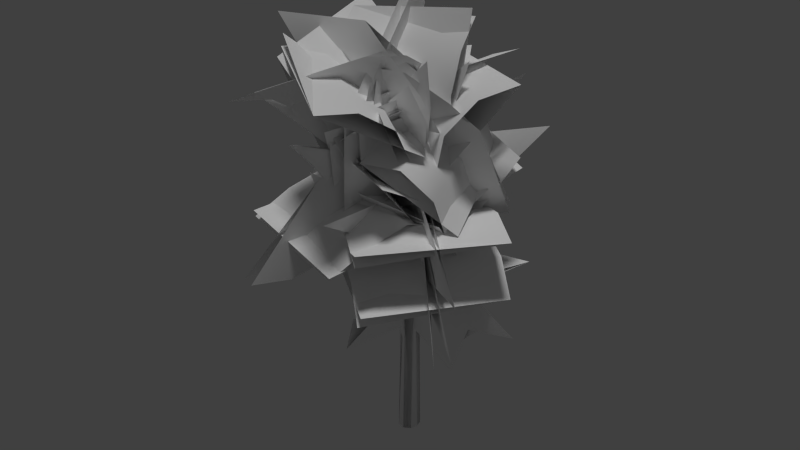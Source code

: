 # Source: ekasia_tumula_01_a.blend  (saved by Blender 2.65.0; exported with 4.5.12 LTS)
import bpy
from mathutils import Matrix  # noqa: F401  (used for matrix-valued properties, if any)

bpy.ops.wm.read_factory_settings(use_empty=True)
scene = bpy.context.scene
scene.name = 'Scene'

# ---- collections
col_collection_1 = bpy.data.collections.new('Collection 1'); scene.collection.children.link(col_collection_1)

# ---- materials (node trees are filled in below, after node groups)
mat_ekasia_tumula_01_branch = bpy.data.materials.new('ekasia_tumula_01_branch')
mat_ekasia_tumula_01_branch.alpha_threshold = 0.0
mat_ekasia_tumula_01_branch.use_transparent_shadow = False
mat_ekasia_tumula_01_branch.diffuse_color = (1.0, 1.0, 1.0, 1.0)
mat_ekasia_tumula_01_branch.specular_color = (0.0, 0.0, 0.0)
mat_ekasia_tumula_01_branch.roughness = 0.5
mat_ekasia_tumula_01_bark = bpy.data.materials.new('ekasia_tumula_01_bark')
mat_ekasia_tumula_01_bark.alpha_threshold = 0.0
mat_ekasia_tumula_01_bark.use_transparent_shadow = False
mat_ekasia_tumula_01_bark.diffuse_color = (1.0, 1.0, 1.0, 1.0)
mat_ekasia_tumula_01_bark.specular_color = (0.0, 0.0, 0.0)
mat_ekasia_tumula_01_bark.roughness = 0.5
mat_ekasia_tumula_01_bark.line_color = (0.0, 0.0, 0.0, 1.0)

# ---- material node trees

# ---- world
world_world = bpy.data.worlds.new('World'); scene.world = world_world
world_world.color = (0.05088, 0.05088, 0.05088)
world_world.use_sun_shadow = False
world_world.sun_shadow_jitter_overblur = 0.0
world_world.cycles.sampling_method = 'MANUAL'
world_world.cycles.sample_map_resolution = 256

# ---- lights
light_hemi = bpy.data.lights.new('Hemi', 'SUN')
light_hemi.transmission_factor = 0.0
light_hemi.angle = 0.1993
light_hemi.energy = 1.0
light_hemi.shadow_buffer_clip_start = 0.5
light_hemi.shadow_soft_size = 0.1
light_hemi.shadow_cascade_max_distance = 1000.0
light_hemi.cycles.use_multiple_importance_sampling = False

# ---- meshes
me_ekasia80 = bpy.data.meshes.new('ekasia80')
me_ekasia80.from_pydata([(0.3655, 0.2973, -0.9999), (0.1942, 0.3506, 4.344), (0.09327, 0.4855, -0.9994), (-0.2259, 0.4055, -0.9964), (-0.268, 0.2113, 4.25), (-0.4287, 0.1635, -0.9928), (-0.4867, 0.09054, -0.9693), (-0.2327, -0.3892, -0.9897), (0.01384, -0.4302, 3.777), (0.0763, -0.475, -0.9913), (0.3622, -0.3135, -0.9948), (0.4218, -0.1752, 4.627), (0.4448, -0.006818, -0.998), (-0.02148, -0.8243, 11.2), (0.1855, -0.9937, 10.98), (0.3988, -0.856, 11.38), (0.1487, -0.6186, 11.28), (0.2115, -1.855, 14.64), (0.1693, 0.1283, 10.75), (-2.057, 2.273, 6.282), (-1.049, 1.103, 5.257), (1.271, -1.848, 9.463), (-4.296, 4.448, 6.197), (-1.984, 2.459, 10.2), (-1.948, -2.4, 7.636), (-1.06, 5.555, 8.642), (2.258, 1.451, 7.456), (-5.118, 1.791, 7.821), (-0.2286, -0.4116, 10.8), (3.017, -2.467, 6.766), (1.746, -1.47, 5.96), (-1.5, 0.585, 9.997), (2.519, -2.479, 10.3), (5.267, -5.148, 6.699), (1.623, 1.937, 8.528), (2.678, -5.898, 8.026), (-1.494, -2.707, 7.831), (5.621, -1.23, 7.77), (-1.265, 1.379, 10.47), (2.392, -1.463, 7.499), (1.378, -1.181, 11.76), (5.872, -4.894, 9.183), (1.543, 1.812, 9.223), (2.286, -5.712, 10.21), (-1.563, -2.674, 8.444), (5.637, -1.357, 10.09), (0.1975, 0.5119, 12.97), (-2.569, -0.8144, 7.499), (-0.6229, -0.5501, 7.406), (-3.636, -1.29, 10.9), (-5.206, -1.042, 5.811), (0.9556, -3.184, 8.517), (-0.9434, 1.697, 9.486), (-3.473, -3.625, 7.945), (-5.369, 1.293, 8.769), (-0.08591, 2.791, 5.976), (0.5167, -3.222, 8.462), (0.4587, -3.066, 6.591), (-0.02737, 0.6682, 9.766), (0.6962, -4.964, 10.66), (2.828, 0.7638, 6.179), (-2.292, -3.07, 11.07), (-2.765, -0.625, 6.188), (3.461, -2.64, 10.49), (0.09369, -3.299, 13.24), (2.233, 0.8121, 12.4), (-0.5728, -3.424, 11.65), (3.52, 2.189, 14.8), (-2.149, 0.2052, 12.17), (2.602, -1.376, 11.82), (-0.3676, 2.058, 15.41), (4.417, 0.5682, 15.02), (2.094, 0.3434, 13.7), (-0.7284, -3.442, 12.56), (0.4779, -1.754, 16.05), (-2.282, -5.587, 14.91), (2.46, -2.218, 12.71), (-3.147, -3.272, 16.27), (-1.811, -0.03886, 13.33), (0.7952, -5.896, 14.92), (-1.239, -2.011, 10.51), (1.63, 2.639, 9.693), (1.417, 1.947, 7.872), (-1.16, -2.898, 8.644), (0.2469, 0.5195, 11.96), (2.756, 5.31, 11.61), (-2.367, 0.6832, 8.482), (4.129, 1.205, 12.01), (2.561, -1.794, 8.101), (-0.808, 4.031, 12.1), (1.161, 1.937, 9.229), (-0.7303, -3.115, 10.58), (-0.8199, -2.983, 8.775), (1.071, 2.069, 7.429), (0.4921, 0.7085, 11.16), (-1.214, -4.95, 13.07), (2.89, -0.8935, 7.996), (-2.888, -1.835, 12.92), (-2.458, 0.5542, 8.267), (2.18, -4.151, 12.08), (-0.3614, -2.386, 15.22), (-1.377, 0.426, 11.98), (1.006, -3.344, 13.84), (-3.125, 4.024, 13.8), (-1.974, -2.132, 12.54), (0.3594, 3.212, 14.94), (2.412, -0.3051, 13.02), (-4.183, 1.157, 13.95), (-0.05584, -1.974, 15.62), (2.226, -0.2678, 10.97), (0.7007, -0.6198, 10.94), (3.607, -0.7845, 13.62), (3.729, 1.243, 10.16), (-0.2807, 0.7068, 14.38), (4.009, -2.269, 10.16), (0.7382, -3.651, 12.48), (2.463, 2.121, 11.37), (-2.409, 0.478, 11.3), (2.111, -1.622, 11.23), (-2.126, 0.03881, 8.683), (2.777, -0.2051, 15.71), (0.5828, 1.974, 10.2), (0.5048, -4.137, 14.2), (-0.4447, -3.243, 9.512), (1.9, 1.058, 14.76), (2.723, -0.44, 14.03), (-2.047, -0.2414, 13.41), (-0.7305, -1.612, 16.79), (-5.375, -1.322, 16.21), (-0.7674, -3.742, 12.14), (-0.5285, 0.8409, 13.58), (-3.002, -3.743, 15.54), (-2.888, 0.8725, 16.9), (-1.46, 0.1488, 7.262), (4.046, -1.556, 6.027), (2.787, -0.893, 3.349), (-2.717, 0.818, 4.586), (1.003, -0.5862, 8.267), (6.507, -2.297, 7.031), (0.4331, 2.91, 4.442), (2.643, -4.197, 8.01), (-0.8828, -2.829, 3.744), (4.673, 1.35, 7.872), (-0.0447, -0.9324, 12.81), (-0.2943, -2.238, 8.01), (0.6785, 0.6628, 12.22), (-2.685, -6.237, 7.788), (-1.065, -3.912, 11.37), (2.754, -1.327, 10.01), (-3.811, -4.587, 9.589), (-2.402, 0.03495, 10.14), (1.233, -5.874, 9.046), (-2.565, -0.1246, 8.332), (1.915, -2.081, 10.66), (-1.519, -0.1131, 12.77), (1.894, -3.953, 14.72), (1.037, 1.979, 9.627), (-0.3351, -4.1, 13.86), (-0.8777, -3.09, 9.058), (1.809, 0.6626, 14.42), (0.0285, -0.6823, 10.85), (-3.182, -0.18, 6.326), (-1.482, -0.1905, 5.706), (1.728, -0.6929, 10.23), (-2.89, -0.8938, 9.843), (-6.39, 0.2732, 5.928), (0.2431, -3.283, 8.357), (-4.92, 2.58, 7.477), (0.2027, 2.333, 8.221), (-4.66, -2.917, 6.536), (0.3594, -3.559, 14.53), (0.2453, 0.8184, 13.98), (0.7588, -3.517, 11.98), (-1.15, 1.647, 18.12), (-2.063, -2.378, 12.73), (2.146, 0.7365, 17.25), (2.563, -0.7607, 12.97), (-2.648, -0.09269, 16.65)], [], [(0, 1, 11), (1, 0, 2), (3, 1, 2), (3, 4, 1), (5, 4, 3), (6, 4, 5), (7, 8, 6), (9, 8, 7), (10, 8, 9), (10, 11, 8), (12, 11, 10), (6, 13, 4), (8, 14, 6), (11, 14, 8), (11, 15, 14), (1, 16, 15), (4, 16, 1), (13, 16, 4), (14, 13, 6), (0, 11, 12), (1, 15, 11), (16, 17, 15), (13, 17, 16), (14, 17, 13), (15, 17, 14), (5, 3, 2, 0, 12, 10, 9, 7, 6), (18, 19, 20), (18, 20, 21), (18, 22, 19), (23, 22, 18), (24, 26, 25), (27, 24, 25), (28, 29, 30), (28, 30, 31), (32, 33, 29), (32, 29, 28), (34, 36, 35), (37, 34, 35), (40, 41, 39), (40, 39, 38), (42, 44, 43), (45, 42, 43), (46, 47, 48), (49, 50, 47), (49, 47, 46), (53, 52, 54), (53, 51, 52), (55, 57, 56), (58, 56, 59), (58, 55, 56), (60, 62, 61), (63, 60, 61), (64, 65, 66), (64, 67, 65), (70, 69, 71), (70, 68, 69), (74, 73, 75), (74, 72, 73), (76, 78, 77), (79, 76, 77), (80, 82, 81), (80, 83, 82), (84, 81, 85), (84, 80, 81), (86, 88, 87), (89, 86, 87), (90, 92, 91), (90, 93, 92), (94, 91, 95), (94, 90, 91), (96, 98, 97), (99, 96, 97), (100, 102, 101), (100, 101, 103), (104, 106, 105), (107, 104, 105), (108, 109, 110), (111, 112, 109), (111, 109, 108), (113, 115, 114), (116, 113, 114), (117, 119, 118), (117, 118, 120), (121, 123, 122), (124, 121, 122), (127, 128, 126), (127, 126, 125), (131, 130, 132), (131, 129, 130), (133, 134, 135), (133, 135, 136), (137, 138, 134), (137, 134, 133), (139, 141, 140), (142, 139, 140), (143, 145, 144), (143, 144, 146), (147, 143, 146), (148, 150, 149), (151, 148, 149), (154, 155, 153), (154, 153, 152), (156, 158, 157), (159, 156, 157), (160, 162, 161), (160, 163, 162), (164, 161, 165), (164, 160, 161), (166, 168, 167), (169, 166, 167), (170, 172, 171), (170, 171, 173), (174, 176, 175), (177, 174, 175)])
me_ekasia80.polygons.foreach_set('use_smooth', [True] * 114)
me_ekasia80.polygons.foreach_set('material_index', [1, 1, 1, 1, 1, 1, 1, 1, 1, 1, 1, 1, 1, 1, 1, 1, 1, 1, 1, 1, 1, 1, 1, 1, 1, 1, 0, 0, 0, 0, 0, 0, 0, 0, 0, 0, 0, 0, 0, 0, 0, 0, 0, 0, 0, 0, 0, 0, 0, 0, 0, 0, 0, 0, 0, 0, 0, 0, 0, 0, 0, 0, 0, 0, 0, 0, 0, 0, 0, 0, 0, 0, 0, 0, 0, 0, 0, 0, 0, 0, 0, 0, 0, 0, 0, 0, 0, 0, 0, 0, 0, 0, 0, 0, 0, 0, 0, 0, 0, 0, 0, 0, 0, 0, 0, 0, 0, 0, 0, 0, 0, 0, 0, 0])
_uv = me_ekasia80.uv_layers.new(name='UVMap')
_uv.uv.foreach_set('vector', [0.8711, 0.0, 0.8145, 1.148, 0.9883, 1.347, 0.8145, 1.148, 0.8711, 0.0, 0.7656, 0.0, 0.6602, 0.0, 0.8145, 1.148, 0.7656, 0.0, 0.6602, 0.0, 0.6585, 1.112, 0.8145, 1.148, 0.5547, 0.0, 0.6585, 1.112, 0.6602, 0.0, 0.4336, 0.00381, 0.6585, 1.112, 0.5547, 0.0, 0.3242, 0.0, 0.2588, 1.0, 0.4336, 0.00381, 0.2188, 0.0, 0.2588, 1.0, 0.3242, 0.0, 0.1094, 0.0, 0.2588, 1.0, 0.2188, 0.0, 0.1094, 0.0, 0.0379, 1.235, 0.2588, 1.0, 0.003906, 0.0, 0.0379, 1.235, 0.1094, 0.0, 0.4336, 0.00381, 0.4942, 2.995, 0.6585, 1.112, 0.2588, 1.0, 0.2533, 2.949, 0.4336, 0.00381, 0.0379, 1.235, 0.2533, 2.949, 0.2588, 1.0, 0.0379, 1.235, -0.01782, 3.015, 0.2533, 2.949, 0.8145, 1.148, 0.7156, 3.0, 0.9073, 3.0, 0.6585, 1.112, 0.7156, 3.0, 0.8145, 1.148, 0.4942, 2.995, 0.7156, 3.0, 0.6585, 1.112, 0.2533, 2.949, 0.4942, 2.995, 0.4336, 0.00381, 0.8711, 0.0, 0.9883, 1.347, 0.9883, 0.0, 0.8145, 1.148, 0.9073, 3.0, 0.9883, 1.347, 0.7156, 3.0, 0.8711, 4.0, 0.9073, 3.0, 0.4942, 2.995, 0.6602, 4.0, 0.7156, 3.0, 0.2533, 2.949, 0.4336, 4.0, 0.4942, 2.995, -0.01782, 3.015, 0.2188, 4.0, 0.2533, 2.949, 1.449, -0.4219, 1.504, -0.2734, 1.461, -0.1172, 1.312, -0.04688, 1.164, -0.08594, 1.051, -0.1953, 1.051, -0.3594, 1.164, -0.4727, 1.316, -0.5039, 0.0, -0.5409, 1.0, -0.6667, 1.0, -1.0, 0.0, -0.5409, 1.0, -1.0, 0.0, -1.0, 0.0, -0.5409, 1.0, -0.1064, 1.0, -0.6667, 0.0, 0.0, 1.0, -0.1064, 0.0, -0.5409, 0.0, -1.003, 1.0, -1.0, 1.0, -0.0008514, 0.0, 0.0, 0.0, -1.003, 1.0, -0.0008514, 0.0, -0.6667, 1.0, -0.6667, 1.0, -1.0, 0.0, -0.6667, 1.0, -1.0, 0.0, -1.0, 0.0, -0.04818, 1.0, -0.01593, 1.0, -0.6667, 0.0, -0.04818, 1.0, -0.6667, 0.0, -0.6667, 0.0, -1.004, 1.0, -1.0, 1.0, -0.002222, 0.0, 0.0, 0.0, -1.004, 1.0, -0.002222, 0.0, -0.2271, 1.0, 0.002157, 1.0, -0.955, 0.0, -0.2271, 1.0, -0.955, 0.0, -0.9556, 0.0, -1.003, 1.0, -1.0, 1.0, 0.0006522, 0.0, 0.0, 0.0, -1.003, 1.0, 0.0006522, 0.0, -0.879, 1.0, -0.6216, 1.0, -1.0, 0.0, 0.0, 1.0, 0.0, 1.0, -0.6216, 0.0, 0.0, 1.0, -0.6216, 0.0, -0.879, 0.0, 0.0, 1.0, -0.9451, 1.0, 0.0, 0.0, 0.0, 0.0, -0.9454, 1.0, -0.9451, 0.0, -0.9532, 1.0, -1.0, 1.0, -0.6667, 0.0, -0.1734, 1.0, -0.6667, 1.0, -0.1732, 0.0, -0.1734, 0.0, -0.9532, 1.0, -0.6667, 0.0, -1.003, 1.0, -1.0, 1.0, 0.003833, 0.0, 0.0, 0.0, -1.003, 1.0, 0.003833, 0.0, -0.639, 1.0, -0.9542, 0.0, -1.0, 0.0, -0.639, 1.0, -0.009325, 1.0, -0.9542, 0.0, 0.0, 1.0, -0.966, 1.0, 0.0, 0.0, 0.0, 0.0, -0.9666, 1.0, -0.966, 0.0, -0.2062, 1.0, -0.9446, 1.0, -0.2054, 0.0, -0.2062, 0.0, -0.945, 1.0, -0.9446, 0.0, -1.0, 1.0, -1.0, 1.0, 0.004244, 0.0, 0.0, 0.0, -1.0, 1.0, 0.004244, 0.0, -0.6322, 1.0, -1.0, 1.0, -0.642, 0.0, -0.6322, 0.0, -1.0, 1.0, -1.0, 0.0, 0.0, 1.0, -0.642, 1.0, 0.0, 0.0, 0.0, 0.0, -0.6322, 1.0, -0.642, 0.0, -0.9993, 1.0, -1.0, 1.0, -0.04397, 0.0, -0.0224, 0.0, -0.9993, 1.0, -0.04397, 0.0, -0.6667, 1.0, -1.0, 1.0, -0.6667, 0.0, -0.6667, 0.0, -1.0, 1.0, -1.0, 0.0, -0.2486, 1.0, -0.6667, 1.0, -0.04018, 0.0, -0.2486, 0.0, -0.6667, 1.0, -0.6667, 0.0, -1.001, 1.0, -1.0, 1.0, 0.004104, 0.0, 0.0, 0.0, -1.001, 1.0, 0.004104, 0.0, -0.5791, 0.0, -1.0, 1.0, -0.9469, 0.0, -0.5791, 1.0, -0.9469, 1.0, -0.0006361, 0.0, -0.9843, 1.0, -1.0, 1.0, -0.01498, 0.0, 0.0, 0.0, -0.9843, 1.0, -0.01498, 0.0, -0.9377, 1.0, -0.6667, 1.0, -1.0, 0.0, -0.04446, 1.0, -0.1016, 1.0, -0.6667, 0.0, -0.04446, 1.0, -0.6667, 0.0, -0.9377, 0.0, -1.002, 1.0, -1.0, 1.0, 0.004803, 0.0, 0.0, 0.0, -1.002, 1.0, 0.004803, 0.0, -0.5309, 0.0, -1.0, 1.0, -0.9475, 0.0, -0.5309, 1.0, -0.9475, 1.0, -0.03677, 0.0, -0.9992, 1.0, -1.0, 1.0, -0.01812, 0.0, -0.01002, 0.0, -0.9992, 1.0, -0.01812, 0.0, 0.0, 1.0, 0.0, 1.0, -0.9152, 0.0, 0.0, 1.0, -0.9152, 0.0, -0.9128, 0.0, 0.0, 1.0, -0.9431, 1.0, 0.0, 0.0, 0.0, 0.0, -0.9439, 1.0, -0.9431, 0.0, -0.4833, 1.0, -0.4833, 1.0, -1.0, 0.0, -0.4833, 1.0, -1.0, 0.0, -1.0, 0.0, 0.0, 1.0, 0.0, 1.0, -0.4833, 0.0, 0.0, 1.0, -0.4833, 0.0, -0.4833, 0.0, -1.004, 1.0, -1.0, 1.0, 0.002266, 0.0, 0.0, 0.0, -1.004, 1.0, 0.002266, 0.0, -0.6525, 0.0, -1.0, 1.0, -0.9456, 0.0, -0.6525, 1.0, -0.9456, 1.0, -0.004464, 0.0, 0.0, 0.0, -0.6525, 1.0, -0.004464, 0.0, -0.9991, 1.0, -1.0, 1.0, -0.03666, 0.0, -0.01904, 0.0, -0.9991, 1.0, -0.03666, 0.0, -0.1319, 1.0, -0.0211, 1.0, -0.9544, 0.0, -0.1319, 1.0, -0.9544, 0.0, -0.9549, 0.0, -0.9985, 1.0, -1.0, 1.0, -0.04854, 0.0, -0.02327, 0.0, -0.9985, 1.0, -0.04854, 0.0, -0.6667, 1.0, -1.0, 1.0, -0.6667, 0.0, -0.6667, 0.0, -1.0, 1.0, -1.0, 0.0, -0.1216, 1.0, -0.6667, 1.0, -0.04839, 0.0, -0.1216, 0.0, -0.6667, 1.0, -0.6667, 0.0, -1.005, 1.0, -1.0, 1.0, 0.003857, 0.0, 0.0, 0.0, -1.005, 1.0, 0.003857, 0.0, -0.4714, 0.0, -1.0, 1.0, -0.9502, 0.0, -0.4714, 1.0, -0.9502, 1.0, -0.01223, 0.0, -1.002, 1.0, -1.0, 1.0, 0.002218, 0.0, 0.0, 0.0, -1.002, 1.0, 0.002218])
_ca = me_ekasia80.color_attributes.new('Col', 'BYTE_COLOR', 'CORNER')
_ca.data.foreach_set('color', [0.0, 0.0, 0.0, 1.0, 0.0, 0.0, 0.0, 0.9961, 0.0, 0.0, 0.0, 1.0, 0.0, 0.0, 0.0, 0.9961, 0.0, 0.0, 0.0, 1.0, 0.0, 0.0, 0.0, 1.0, 0.0, 0.0, 0.0, 1.0, 0.0, 0.0, 0.0, 0.9961, 0.0, 0.0, 0.0, 1.0, 0.0, 0.0, 0.0, 1.0, 0.0, 0.0, 0.0, 1.0, 0.0, 0.0, 0.0, 0.9961, 0.0, 0.0, 0.0, 1.0, 0.0, 0.0, 0.0, 1.0, 0.0, 0.0, 0.0, 1.0, 0.0, 0.0, 0.0, 1.0, 0.0, 0.0, 0.0, 1.0, 0.0, 0.0, 0.0, 1.0, 0.0, 0.0, 0.0, 1.0, 0.0, 0.0, 0.0, 1.0, 0.0, 0.0, 0.0, 1.0, 0.0, 0.0, 0.0, 1.0, 0.0, 0.0, 0.0, 1.0, 0.0, 0.0, 0.0, 1.0, 0.0, 0.0, 0.0, 1.0, 0.0, 0.0, 0.0, 1.0, 0.0, 0.0, 0.0, 1.0, 0.0, 0.0, 0.0, 1.0, 0.0, 0.0, 0.0, 1.0, 0.0, 0.0, 0.0, 1.0, 0.0, 0.0, 0.0, 1.0, 0.0, 0.0, 0.0, 1.0, 0.0, 0.0, 0.0, 1.0, 0.0, 0.0, 0.0, 1.0, 0.0, 0.0, 0.0, 1.0, 0.0, 0.0, 0.0, 1.0, 0.0, 0.0, 0.0, 1.0, 0.0, 0.0, 0.0, 1.0, 0.0, 0.0, 0.0, 0.9961, 0.0, 0.0, 0.0, 1.0, 0.0, 0.0, 0.0, 1.0, 0.0, 0.0, 0.0, 1.0, 0.0, 0.0, 0.0, 1.0, 0.0, 0.0, 0.0, 1.0, 0.0, 0.0, 0.0, 1.0, 0.0, 0.0, 0.0, 0.9961, 0.0, 0.0, 0.0, 1.0, 0.0, 0.0, 0.0, 0.9961, 0.0, 0.0, 0.0, 1.0, 0.0, 0.0, 0.0, 1.0, 0.0, 0.0, 0.0, 0.9961, 0.0, 0.0, 0.0, 1.0, 0.0, 0.0, 0.0, 1.0, 0.0, 0.0, 0.0, 1.0, 0.0, 0.0, 0.0, 1.0, 0.0, 0.0, 0.0, 1.0, 0.0, 0.0, 0.0, 0.9961, 0.0, 0.0, 0.0, 1.0, 0.0, 0.0, 0.0, 1.0, 0.0, 0.0, 0.0, 1.0, 0.0, 0.0, 0.0, 0.9961, 0.0, 0.0, 0.0, 0.9961, 0.0, 0.0, 0.0, 1.0, 0.0, 0.0, 0.0, 1.0, 0.0, 0.0, 0.0, 1.0, 0.0, 0.0, 0.0, 0.9961, 0.0, 0.0, 0.0, 1.0, 0.0, 0.0, 0.0, 1.0, 0.0, 0.0, 0.0, 1.0, 0.0, 0.0, 0.0, 1.0, 0.0, 0.0, 0.0, 1.0, 0.0, 0.0, 0.0, 1.0, 0.0, 0.0, 0.0, 1.0, 0.0, 0.0, 0.0, 1.0, 0.0, 0.0, 0.0, 1.0, 0.0, 0.0, 0.0, 1.0, 0.0, 0.0, 0.0, 1.0, 0.0, 0.0, 0.0, 1.0, 0.0, 0.0, 0.0, 1.0, 0.0, 0.0, 0.0, 1.0, 0.0, 0.0, 0.0, 1.0, 0.0, 0.0, 0.0, 1.0, 0.0, 0.0, 0.0, 1.0, 0.0, 0.0, 0.0, 1.0, 0.04092, 0.03955, 1.0, 1.0, 1.0, 0.0, 1.0, 1.0, 0.0, 0.2051, 1.0, 1.0, 0.04092, 0.03955, 1.0, 1.0, 0.0, 0.2051, 1.0, 1.0, 0.0, 0.0, 1.0, 1.0, 0.3185, 0.1274, 1.0, 1.0, 1.0, 0.0, 1.0, 1.0, 1.0, 0.0, 1.0, 1.0, 1.0, 0.1274, 1.0, 1.0, 1.0, 0.0, 1.0, 1.0, 1.0, 0.305, 1.0, 1.0, 0.2874, 0.01161, 1.0, 1.0, 1.0, 1.0, 1.0, 1.0, 1.0, 0.1274, 1.0, 1.0, 1.0, 0.4287, 1.0, 1.0, 0.2874, 0.01161, 1.0, 1.0, 1.0, 0.1274, 1.0, 1.0, 0.0, 0.0, 1.0, 1.0, 1.0, 1.0, 1.0, 1.0, 0.6038, 0.009721, 1.0, 1.0, 0.0, 0.0, 1.0, 1.0, 0.0, 0.2051, 1.0, 1.0, 0.0, 0.1274, 1.0, 1.0, 0.0331, 0.009721, 1.0, 1.0, 1.0, 1.0, 1.0, 1.0, 1.0, 1.0, 1.0, 1.0, 0.0, 0.009721, 1.0, 1.0, 1.0, 1.0, 1.0, 1.0, 0.0, 0.0, 1.0, 1.0, 0.4735, 0.5089, 1.0, 1.0, 0.0, 1.0, 1.0, 1.0, 1.0, 0.9911, 1.0, 1.0, 1.0, 1.0, 1.0, 1.0, 0.4735, 0.5089, 1.0, 1.0, 1.0, 0.9911, 1.0, 1.0, 0.08228, 0.07036, 1.0, 1.0, 1.0, 0.956, 1.0, 1.0, 1.0, 0.4287, 1.0, 1.0, 0.08228, 0.07036, 1.0, 1.0, 1.0, 0.0, 1.0, 1.0, 0.0, 0.0, 1.0, 1.0, 0.5972, 0.4287, 1.0, 1.0, 0.0, 0.0, 1.0, 1.0, 0.0, 0.0, 1.0, 1.0, 1.0, 0.2051, 1.0, 1.0, 0.5972, 0.4287, 1.0, 1.0, 1.0, 0.0, 1.0, 1.0, 0.0, 0.0, 1.0, 1.0, 0.0, 0.0, 1.0, 1.0, 0.0, 0.0, 1.0, 1.0, 1.0, 1.0, 1.0, 1.0, 1.0, 0.2051, 1.0, 1.0, 1.0, 0.07036, 1.0, 1.0, 1.0, 1.0, 1.0, 1.0, 1.0, 0.07036, 1.0, 1.0, 0.01096, 0.1651, 1.0, 1.0, 1.0, 1.0, 1.0, 1.0, 1.0, 0.7529, 1.0, 1.0, 1.0, 0.2051, 1.0, 1.0, 1.0, 0.2051, 1.0, 1.0, 1.0, 0.7529, 1.0, 1.0, 1.0, 0.9734, 1.0, 1.0, 0.0331, 0.4287, 1.0, 1.0, 1.0, 1.0, 1.0, 1.0, 1.0, 1.0, 1.0, 1.0, 0.0, 0.02029, 1.0, 1.0, 1.0, 0.956, 1.0, 1.0, 1.0, 0.003677, 1.0, 1.0, 0.0, 0.02029, 1.0, 1.0, 0.0331, 0.0, 1.0, 1.0, 0.0, 0.0, 1.0, 1.0, 0.0, 1.0, 1.0, 1.0, 0.3185, 0.0, 1.0, 1.0, 0.1329, 0.1274, 1.0, 1.0, 1.0, 0.009721, 1.0, 1.0, 0.0, 1.0, 1.0, 1.0, 0.0, 0.0, 1.0, 1.0, 1.0, 0.4287, 1.0, 1.0, 0.0, 0.2051, 1.0, 1.0, 1.0, 0.2051, 1.0, 1.0, 1.0, 0.001214, 1.0, 1.0, 1.0, 1.0, 1.0, 1.0, 1.0, 0.5776, 1.0, 1.0, 1.0, 1.0, 1.0, 1.0, 1.0, 0.2346, 1.0, 1.0, 1.0, 0.4287, 1.0, 1.0, 1.0, 1.0, 1.0, 1.0, 1.0, 0.7529, 1.0, 1.0, 1.0, 0.2346, 1.0, 1.0, 1.0, 0.0, 1.0, 1.0, 1.0, 1.0, 1.0, 1.0, 1.0, 1.0, 1.0, 1.0, 1.0, 0.009721, 1.0, 1.0, 1.0, 0.4287, 1.0, 1.0, 1.0, 1.0, 1.0, 1.0, 1.0, 0.2016, 1.0, 1.0, 1.0, 0.07036, 1.0, 1.0, 1.0, 1.0, 1.0, 1.0, 1.0, 1.0, 1.0, 1.0, 1.0, 0.2016, 1.0, 1.0, 1.0, 1.0, 1.0, 1.0, 0.0, 0.0, 1.0, 1.0, 1.0, 1.0, 1.0, 1.0, 0.9911, 0.2384, 0.9911, 0.9961, 0.0, 0.0, 1.0, 1.0, 0.0, 0.0, 1.0, 1.0, 0.0, 1.0, 1.0, 1.0, 0.0, 0.2051, 1.0, 1.0, 1.0, 0.2384, 1.0, 1.0, 1.0, 1.0, 1.0, 1.0, 0.0, 0.1274, 1.0, 1.0, 0.0, 0.0, 1.0, 1.0, 1.0, 0.2384, 1.0, 1.0, 1.0, 0.0, 1.0, 1.0, 0.0, 0.2051, 1.0, 1.0, 0.0, 0.0, 1.0, 1.0, 1.0, 0.305, 1.0, 1.0, 1.0, 0.2051, 1.0, 1.0, 0.0, 0.0, 1.0, 1.0, 1.0, 0.0, 1.0, 1.0, 0.6038, 0.0, 1.0, 1.0, 1.0, 0.0, 1.0, 1.0, 1.0, 0.07036, 1.0, 1.0, 1.0, 1.0, 1.0, 1.0, 0.6038, 0.0, 1.0, 1.0, 0.0, 0.03955, 1.0, 1.0, 1.0, 0.305, 1.0, 1.0, 1.0, 0.08228, 1.0, 1.0, 0.0, 0.03955, 1.0, 1.0, 1.0, 0.0, 1.0, 1.0, 1.0, 0.0, 1.0, 1.0, 0.0, 0.4287, 1.0, 1.0, 1.0, 0.305, 1.0, 1.0, 1.0, 0.1274, 1.0, 1.0, 1.0, 0.07036, 1.0, 1.0, 1.0, 0.007499, 1.0, 1.0, 1.0, 0.5776, 1.0, 1.0, 1.0, 0.006049, 1.0, 1.0, 1.0, 0.305, 1.0, 1.0, 0.0, 0.305, 1.0, 1.0, 1.0, 0.4287, 1.0, 1.0, 1.0, 0.2307, 1.0, 1.0, 1.0, 0.1274, 1.0, 1.0, 1.0, 0.1946, 1.0, 1.0, 0.0, 0.956, 1.0, 1.0, 1.0, 0.956, 1.0, 1.0, 1.0, 1.0, 1.0, 1.0, 1.0, 1.0, 1.0, 1.0, 1.0, 0.1912, 1.0, 1.0, 1.0, 0.0, 1.0, 1.0, 0.0, 0.0319, 1.0, 1.0, 0.0, 0.0319, 1.0, 1.0, 1.0, 0.5972, 1.0, 1.0, 1.0, 0.4397, 1.0, 1.0, 1.0, 0.0319, 1.0, 1.0, 1.0, 0.5972, 1.0, 1.0, 1.0, 0.0319, 1.0, 1.0, 1.0, 0.0, 1.0, 1.0, 1.0, 0.4287, 1.0, 1.0, 1.0, 0.07036, 1.0, 1.0, 1.0, 0.03071, 1.0, 1.0, 1.0, 1.0, 1.0, 1.0, 1.0, 0.9647, 1.0, 1.0, 1.0, 0.03071, 1.0, 1.0, 0.8879, 0.1413, 0.9911, 0.9961, 0.0, 0.2051, 1.0, 1.0, 0.0, 0.0319, 1.0, 1.0, 1.0, 0.305, 1.0, 1.0, 0.0, 0.4287, 1.0, 1.0, 1.0, 0.9301, 1.0, 1.0, 1.0, 0.009721, 1.0, 1.0, 1.0, 0.0, 1.0, 1.0, 1.0, 0.0, 1.0, 1.0, 1.0, 0.1274, 1.0, 1.0, 1.0, 0.009721, 1.0, 1.0, 1.0, 0.0, 1.0, 1.0, 1.0, 0.956, 1.0, 1.0, 1.0, 1.0, 1.0, 1.0, 1.0, 0.09306, 1.0, 1.0, 1.0, 0.956, 1.0, 1.0, 1.0, 0.09306, 1.0, 1.0, 1.0, 0.6038, 1.0, 1.0, 1.0, 0.009721, 1.0, 1.0, 1.0, 1.0, 1.0, 1.0, 1.0, 1.0, 1.0, 1.0, 1.0, 0.009721, 1.0, 1.0, 1.0, 0.0, 1.0, 1.0, 1.0, 1.0, 1.0, 1.0, 0.0, 0.2051, 1.0, 1.0, 1.0, 0.009721, 1.0, 1.0, 0.0, 0.2051, 1.0, 1.0, 0.0, 0.6105, 1.0, 1.0, 0.0, 0.956, 1.0, 1.0, 0.0, 0.2051, 1.0, 1.0, 0.0, 0.7529, 1.0, 1.0, 1.0, 0.956, 1.0, 1.0, 1.0, 0.2623, 1.0, 1.0, 0.0, 0.7529, 1.0, 1.0, 1.0, 0.2623, 1.0, 1.0, 0.0, 0.6105, 1.0, 1.0, 0.03071, 0.4233, 1.0, 1.0, 0.0, 1.0, 1.0, 1.0, 1.0, 1.0, 1.0, 1.0, 1.0, 0.305, 1.0, 1.0, 0.03071, 0.4233, 1.0, 1.0, 1.0, 1.0, 1.0, 1.0, 0.0, 0.2051, 1.0, 1.0, 0.0, 0.2051, 1.0, 1.0, 0.0, 0.0, 1.0, 1.0, 1.0, 0.07036, 1.0, 1.0, 0.02217, 1.0, 1.0, 1.0, 1.0, 0.03071, 1.0, 1.0, 1.0, 0.305, 1.0, 1.0, 1.0, 0.07036, 1.0, 1.0, 1.0, 0.03071, 1.0, 1.0, 0.0, 0.0, 1.0, 1.0, 1.0, 0.1274, 1.0, 1.0, 1.0, 0.0, 1.0, 1.0, 1.0, 0.0, 1.0, 1.0, 1.0, 0.0, 1.0, 1.0, 0.0, 0.1274, 1.0, 1.0, 0.3613, 0.07819, 1.0, 1.0, 1.0, 0.5841, 1.0, 1.0, 1.0, 0.305, 1.0, 1.0, 0.3613, 0.07819, 1.0, 1.0, 1.0, 0.305, 1.0, 1.0, 1.0, 0.2051, 1.0, 1.0, 0.0, 0.0319, 1.0, 1.0, 1.0, 0.0, 1.0, 1.0, 1.0, 0.0, 1.0, 1.0, 1.0, 0.009721, 1.0, 1.0, 1.0, 0.009721, 1.0, 1.0, 1.0, 0.0, 1.0, 1.0, 0.0, 0.0, 1.0, 1.0, 0.0, 0.2051, 1.0, 1.0, 1.0, 0.2051, 1.0, 1.0, 0.0, 0.0, 1.0, 1.0, 0.0, 0.0, 1.0, 1.0, 0.0, 0.0, 1.0, 1.0, 0.3613, 0.004777, 1.0, 1.0, 1.0, 0.4287, 1.0, 1.0, 1.0, 0.08438, 1.0, 1.0, 0.3613, 0.004777, 1.0, 1.0, 0.0, 0.0, 1.0, 1.0, 1.0, 0.0319, 1.0, 1.0, 0.0, 0.0, 1.0, 1.0, 0.0331, 0.2051, 1.0, 1.0, 1.0, 0.5029, 1.0, 1.0, 1.0, 1.0, 1.0, 1.0, 1.0, 1.0, 1.0, 1.0, 1.0, 0.5029, 1.0, 1.0, 1.0, 0.1329, 1.0, 1.0, 1.0, 0.009721, 1.0, 1.0, 0.0, 0.0, 1.0, 1.0, 1.0, 0.1329, 1.0, 1.0, 1.0, 0.956, 1.0, 1.0, 1.0, 0.7605, 1.0, 1.0, 1.0, 0.08022, 1.0, 1.0, 1.0, 0.7529, 1.0, 1.0, 1.0, 0.8388, 1.0, 1.0, 1.0, 0.7529, 1.0, 1.0, 1.0, 0.4287, 1.0, 1.0, 1.0, 0.8388, 1.0, 1.0])
me_ekasia80.materials.append(mat_ekasia_tumula_01_branch)
me_ekasia80.materials.append(mat_ekasia_tumula_01_bark)
me_ekasia80.use_remesh_preserve_volume = False
me_ekasia80.use_remesh_preserve_attributes = False
me_ekasia80.use_mirror_vertex_groups = False
me_ekasia80.update()
me_collisionmesh_1 = bpy.data.meshes.new('collisionmesh-1')
me_collisionmesh_1.from_pydata([(0.3655, 0.2973, -0.9999), (0.4042, 0.003398, 3.746), (0.3208, 0.2532, 3.77), (0.09327, 0.4855, -0.9994), (0.08175, 0.3952, 3.786), (-0.2259, 0.4055, -0.9964), (-0.1818, 0.3103, 3.782), (-0.4287, 0.1635, -0.9928), (-0.3387, 0.09664, 3.764), (-0.4379, -0.1518, -0.9901), (-0.3288, -0.1675, 3.739), (-0.2327, -0.3892, -0.9897), (-0.1434, -0.3544, 3.72), (0.0763, -0.475, -0.9913), (0.1208, -0.4088, 3.711), (0.3622, -0.3135, -0.9948), (0.3519, -0.2576, 3.722), (0.4448, -0.006818, -0.998), (0.3092, -0.1427, 7.491), (0.1079, -0.05863, 7.501), (-0.08724, -0.1537, 7.499), (-0.1853, -0.3372, 7.488), (-0.1484, -0.5415, 7.473), (0.01622, -0.6664, 7.461), (0.2273, -0.6795, 7.456), (0.39, -0.5364, 7.462), (0.4017, -0.3277, 7.476), (0.3798, -0.8163, 11.2), (0.3406, -0.6879, 11.22), (0.2192, -0.6121, 11.24), (0.08159, -0.6515, 11.24), (-0.002807, -0.7581, 11.22), (-0.001789, -0.8928, 11.19), (0.0912, -0.9907, 11.17), (0.227, -1.022, 11.16), (0.3488, -0.9485, 11.17), (0.2115, -1.855, 14.64)], [], [(0, 2, 1), (2, 0, 3), (3, 4, 2), (5, 4, 3), (5, 6, 4), (7, 6, 5), (7, 8, 6), (9, 8, 7), (9, 10, 8), (11, 10, 9), (11, 12, 10), (13, 12, 11), (13, 14, 12), (15, 14, 13), (15, 16, 14), (17, 16, 15), (4, 18, 2), (4, 19, 18), (6, 19, 4), (6, 20, 19), (8, 20, 6), (8, 21, 20), (10, 21, 8), (10, 22, 21), (12, 22, 10), (12, 23, 22), (14, 23, 12), (14, 24, 23), (16, 24, 14), (16, 25, 24), (18, 28, 27), (19, 28, 18), (19, 29, 28), (20, 29, 19), (20, 30, 29), (21, 30, 20), (21, 31, 30), (22, 31, 21), (22, 32, 31), (23, 32, 22), (23, 33, 32), (24, 33, 23), (24, 34, 33), (25, 34, 24), (25, 35, 34), (26, 35, 25), (32, 36, 31), (0, 1, 17), (17, 1, 16), (2, 26, 1), (2, 18, 26), (1, 25, 16), (1, 26, 25), (18, 27, 26), (26, 27, 35), (28, 36, 27), (29, 36, 28), (30, 36, 29), (31, 36, 30), (33, 36, 32), (34, 36, 33), (35, 36, 34), (27, 36, 35), (7, 5, 3, 0, 17, 15, 13, 11, 9)])
me_collisionmesh_1.polygons.foreach_set('material_index', [1, 1, 1, 1, 1, 1, 1, 1, 1, 1, 1, 1, 1, 1, 1, 1, 1, 1, 1, 1, 1, 1, 1, 1, 1, 1, 1, 1, 1, 1, 1, 1, 1, 1, 1, 1, 1, 1, 1, 1, 1, 1, 1, 1, 1, 1, 1, 1, 1, 1, 1, 1, 1, 1, 1, 1, 1, 1, 1, 1, 1, 1, 1, 1])
_uv = me_collisionmesh_1.uv_layers.new(name='UVMap')
_uv.uv.foreach_set('vector', [-0.05556, 0.0, -0.05556, 1.0, 0.0, 1.0, -0.05556, 1.0, -0.05556, 0.0, -0.1111, 0.0, -0.1111, 0.0, -0.1111, 1.0, -0.05556, 1.0, -0.1667, 0.0, -0.1111, 1.0, -0.1111, 0.0, -0.1667, 0.0, -0.1667, 1.0, -0.1111, 1.0, -0.2222, 0.0, -0.1667, 1.0, -0.1667, 0.0, -0.2222, 0.0, -0.2222, 1.0, -0.1667, 1.0, -0.2778, 0.0, -0.2222, 1.0, -0.2222, 0.0, -0.2778, 0.0, -0.2778, 1.0, -0.2222, 1.0, -0.3333, 0.0, -0.2778, 1.0, -0.2778, 0.0, -0.3333, 0.0, -0.3333, 1.0, -0.2778, 1.0, -0.3889, 0.0, -0.3333, 1.0, -0.3333, 0.0, -0.3889, 0.0, -0.3889, 1.0, -0.3333, 1.0, -0.4444, 0.0, -0.3889, 1.0, -0.3889, 0.0, -0.4444, 0.0, -0.4444, 1.0, -0.3889, 1.0, -0.5, 0.0, -0.4444, 1.0, -0.4444, 0.0, -0.1111, 1.0, -0.05556, 2.0, -0.05556, 1.0, -0.1111, 1.0, -0.1111, 2.0, -0.05556, 2.0, -0.1667, 1.0, -0.1111, 2.0, -0.1111, 1.0, -0.1667, 1.0, -0.1667, 2.0, -0.1111, 2.0, -0.2222, 1.0, -0.1667, 2.0, -0.1667, 1.0, -0.2222, 1.0, -0.2222, 2.0, -0.1667, 2.0, -0.2778, 1.0, -0.2222, 2.0, -0.2222, 1.0, -0.2778, 1.0, -0.2778, 2.0, -0.2222, 2.0, -0.3333, 1.0, -0.2778, 2.0, -0.2778, 1.0, -0.3333, 1.0, -0.3333, 2.0, -0.2778, 2.0, -0.3889, 1.0, -0.3333, 2.0, -0.3333, 1.0, -0.3889, 1.0, -0.3889, 2.0, -0.3333, 2.0, -0.4444, 1.0, -0.3889, 2.0, -0.3889, 1.0, -0.4444, 1.0, -0.4444, 2.0, -0.3889, 2.0, -0.05556, 2.0, -0.05556, 3.0, 0.0, 3.0, -0.1111, 2.0, -0.05556, 3.0, -0.05556, 2.0, -0.1111, 2.0, -0.1111, 3.0, -0.05556, 3.0, -0.1667, 2.0, -0.1111, 3.0, -0.1111, 2.0, -0.1667, 2.0, -0.1667, 3.0, -0.1111, 3.0, -0.2222, 2.0, -0.1667, 3.0, -0.1667, 2.0, -0.2222, 2.0, -0.2222, 3.0, -0.1667, 3.0, -0.2778, 2.0, -0.2222, 3.0, -0.2222, 2.0, -0.2778, 2.0, -0.2778, 3.0, -0.2222, 3.0, -0.3333, 2.0, -0.2778, 3.0, -0.2778, 2.0, -0.3333, 2.0, -0.3333, 3.0, -0.2778, 3.0, -0.3889, 2.0, -0.3333, 3.0, -0.3333, 2.0, -0.3889, 2.0, -0.3889, 3.0, -0.3333, 3.0, -0.4444, 2.0, -0.3889, 3.0, -0.3889, 2.0, -0.4444, 2.0, -0.4444, 3.0, -0.3889, 3.0, -0.5, 2.0, -0.4444, 3.0, -0.4444, 2.0, -0.2778, 3.0, -0.2222, 4.0, -0.2222, 3.0, -0.05556, 0.0, 0.0, 1.0, 0.0, 0.0, -0.5, 0.0, -0.5, 1.0, -0.4444, 1.0, -0.05556, 1.0, 0.0, 2.0, 0.0, 1.0, -0.05556, 1.0, -0.05556, 2.0, 0.0, 2.0, -0.5, 1.0, -0.4444, 2.0, -0.4444, 1.0, -0.5, 1.0, -0.5, 2.0, -0.4444, 2.0, -0.05556, 2.0, 0.0, 3.0, 0.0, 2.0, -0.5, 2.0, -0.5, 3.0, -0.4444, 3.0, -0.05556, 3.0, 0.0, 4.0, 0.0, 3.0, -0.1111, 3.0, -0.05556, 4.0, -0.05556, 3.0, -0.1667, 3.0, -0.1111, 4.0, -0.1111, 3.0, -0.2222, 3.0, -0.1667, 4.0, -0.1667, 3.0, -0.3333, 3.0, -0.2778, 4.0, -0.2778, 3.0, -0.3889, 3.0, -0.3333, 4.0, -0.3333, 3.0, -0.4444, 3.0, -0.3889, 4.0, -0.3889, 3.0, -0.5, 3.0, -0.4444, 4.0, -0.4444, 3.0, -0.1667, 0.0, -0.1111, 0.0, -0.05556, 0.0, 0.0, 0.0, -0.4444, 0.0, -0.3889, 0.0, -0.3333, 0.0, -0.2778, 0.0, -0.2222, 0.0])
_ca = me_collisionmesh_1.color_attributes.new('Col', 'BYTE_COLOR', 'CORNER')
_ca.data.foreach_set('color', [0.0, 0.0, 0.0, 1.0, 0.0, 0.0, 0.0, 1.0, 0.0, 0.0, 0.0, 1.0, 0.0, 0.0, 0.0, 1.0, 0.0, 0.0, 0.0, 1.0, 0.0, 0.0, 0.0, 1.0, 0.0, 0.0, 0.0, 1.0, 0.0, 0.0, 0.0, 1.0, 0.0, 0.0, 0.0, 1.0, 0.0, 0.0, 0.0, 1.0, 0.0, 0.0, 0.0, 1.0, 0.0, 0.0, 0.0, 1.0, 0.0, 0.0, 0.0, 1.0, 0.0, 0.0, 0.0, 1.0, 0.0, 0.0, 0.0, 1.0, 0.0, 0.0, 0.0, 1.0, 0.0, 0.0, 0.0, 1.0, 0.0, 0.0, 0.0, 1.0, 0.0, 0.0, 0.0, 1.0, 0.0, 0.0, 0.0, 1.0, 0.0, 0.0, 0.0, 1.0, 0.0, 0.0, 0.0, 1.0, 0.0, 0.0, 0.0, 1.0, 0.0, 0.0, 0.0, 1.0, 0.0, 0.0, 0.0, 1.0, 0.0, 0.0, 0.0, 1.0, 0.0, 0.0, 0.0, 1.0, 0.0, 0.0, 0.0, 1.0, 0.0, 0.0, 0.0, 1.0, 0.0, 0.0, 0.0, 1.0, 0.0, 0.0, 0.0, 1.0, 0.0, 0.0, 0.0, 1.0, 0.0, 0.0, 0.0, 1.0, 0.0, 0.0, 0.0, 1.0, 0.0, 0.0, 0.0, 1.0, 0.0, 0.0, 0.0, 1.0, 0.0, 0.0, 0.0, 1.0, 0.0, 0.0, 0.0, 1.0, 0.0, 0.0, 0.0, 1.0, 0.0, 0.0, 0.0, 1.0, 0.0, 0.0, 0.0, 1.0, 0.0, 0.0, 0.0, 1.0, 0.0, 0.0, 0.0, 1.0, 0.0, 0.0, 0.0, 1.0, 0.0, 0.0, 0.0, 1.0, 0.0, 0.0, 0.0, 1.0, 0.0, 0.0, 0.0, 1.0, 0.0, 0.0, 0.0, 1.0, 0.0, 0.0, 0.0, 1.0, 0.0, 0.0, 0.0, 1.0, 0.0, 0.0, 0.0, 1.0, 0.0, 0.0, 0.0, 1.0, 0.0, 0.0, 0.0, 1.0, 0.0, 0.0, 0.0, 1.0, 0.0, 0.0, 0.0, 1.0, 0.0, 0.0, 0.0, 1.0, 0.0, 0.0, 0.0, 1.0, 0.0, 0.0, 0.0, 1.0, 0.0, 0.0, 0.0, 1.0, 0.0, 0.0, 0.0, 1.0, 0.0, 0.0, 0.0, 1.0, 0.0, 0.0, 0.0, 1.0, 0.0, 0.0, 0.0, 1.0, 0.0, 0.0, 0.0, 1.0, 0.0, 0.0, 0.0, 1.0, 0.0, 0.0, 0.0, 1.0, 0.0, 0.0, 0.0, 1.0, 0.0, 0.0, 0.0, 1.0, 0.0, 0.0, 0.0, 1.0, 0.0, 0.0, 0.0, 1.0, 0.0, 0.0, 0.0, 1.0, 0.0, 0.0, 0.0, 1.0, 0.0, 0.0, 0.0, 1.0, 0.0, 0.0, 0.0, 1.0, 0.0, 0.0, 0.0, 1.0, 0.0, 0.0, 0.0, 1.0, 0.0, 0.0, 0.0, 1.0, 0.0, 0.0, 0.0, 1.0, 0.0, 0.0, 0.0, 1.0, 0.0, 0.0, 0.0, 1.0, 0.0, 0.0, 0.0, 1.0, 0.0, 0.0, 0.0, 1.0, 0.0, 0.0, 0.0, 1.0, 0.0, 0.0, 0.0, 1.0, 0.0, 0.0, 0.0, 1.0, 0.0, 0.0, 0.0, 1.0, 0.0, 0.0, 0.0, 1.0, 0.0, 0.0, 0.0, 1.0, 0.0, 0.0, 0.0, 1.0, 0.0, 0.0, 0.0, 1.0, 0.0, 0.0, 0.0, 1.0, 0.0, 0.0, 0.0, 1.0, 0.0, 0.0, 0.0, 1.0, 0.0, 0.0, 0.0, 1.0, 0.0, 0.0, 0.0, 1.0, 0.0, 0.0, 0.0, 1.0, 0.0, 0.0, 0.0, 1.0, 0.0, 0.0, 0.0, 1.0, 0.0, 0.0, 0.0, 1.0, 0.0, 0.0, 0.0, 1.0, 0.0, 0.0, 0.0, 1.0, 0.0, 0.0, 0.0, 1.0, 0.0, 0.0, 0.0, 1.0, 0.0, 0.0, 0.0, 1.0, 0.0, 0.0, 0.0, 1.0, 0.0, 0.0, 0.0, 1.0, 0.0, 0.0, 0.0, 1.0, 0.0, 0.0, 0.0, 1.0, 0.0, 0.0, 0.0, 1.0, 0.0, 0.0, 0.0, 1.0, 0.0, 0.0, 0.0, 1.0, 0.0, 0.0, 0.0, 1.0, 0.0, 0.0, 0.0, 1.0, 0.0, 0.0, 0.0, 1.0, 0.0, 0.0, 0.0, 1.0, 0.0, 0.0, 0.0, 1.0, 0.0, 0.0, 0.0, 1.0, 0.0, 0.0, 0.0, 1.0, 0.0, 0.0, 0.0, 1.0, 0.0, 0.0, 0.0, 1.0, 0.0, 0.0, 0.0, 1.0, 0.0, 0.0, 0.0, 1.0, 0.0, 0.0, 0.0, 1.0, 0.0, 0.0, 0.0, 1.0, 0.0, 0.0, 0.0, 1.0, 0.0, 0.0, 0.0, 1.0, 0.0, 0.0, 0.0, 1.0, 0.0, 0.0, 0.0, 1.0, 0.0, 0.0, 0.0, 1.0, 0.0, 0.0, 0.0, 1.0, 0.0, 0.0, 0.0, 1.0, 0.0, 0.0, 0.0, 1.0, 0.0, 0.0, 0.0, 1.0, 0.0, 0.0, 0.0, 1.0, 0.0, 0.0, 0.0, 1.0, 0.0, 0.0, 0.0, 1.0, 0.0, 0.0, 0.0, 1.0, 0.0, 0.0, 0.0, 1.0, 0.0, 0.0, 0.0, 1.0, 0.0, 0.0, 0.0, 1.0, 0.0, 0.0, 0.0, 1.0, 0.0, 0.0, 0.0, 1.0, 0.0, 0.0, 0.0, 1.0, 0.0, 0.0, 0.0, 1.0, 0.0, 0.0, 0.0, 1.0, 0.0, 0.0, 0.0, 1.0, 0.0, 0.0, 0.0, 1.0, 0.0, 0.0, 0.0, 1.0, 0.0, 0.0, 0.0, 1.0, 0.0, 0.0, 0.0, 1.0, 0.0, 0.0, 0.0, 1.0, 0.0, 0.0, 0.0, 1.0, 0.0, 0.0, 0.0, 1.0, 0.0, 0.0, 0.0, 1.0, 0.0, 0.0, 0.0, 1.0, 0.0, 0.0, 0.0, 1.0, 0.0, 0.0, 0.0, 1.0, 0.0, 0.0, 0.0, 1.0, 0.0, 0.0, 0.0, 1.0, 0.0, 0.0, 0.0, 1.0, 0.0, 0.0, 0.0, 1.0, 0.0, 0.0, 0.0, 1.0, 0.0, 0.0, 0.0, 1.0, 0.0, 0.0, 0.0, 1.0, 0.0, 0.0, 0.0, 1.0, 0.0, 0.0, 0.0, 1.0, 0.0, 0.0, 0.0, 1.0, 0.0, 0.0, 0.0, 1.0, 0.0, 0.0, 0.0, 1.0, 0.0, 0.0, 0.0, 1.0, 0.0, 0.0, 0.0, 1.0, 0.0, 0.0, 0.0, 1.0, 0.0, 0.0, 0.0, 1.0, 0.0, 0.0, 0.0, 1.0, 0.0, 0.0, 0.0, 1.0, 0.0, 0.0, 0.0, 1.0, 0.0, 0.0, 0.0, 1.0, 0.0, 0.0, 0.0, 1.0, 0.0, 0.0, 0.0, 1.0, 0.0, 0.0, 0.0, 1.0, 0.0, 0.0, 0.0, 1.0, 0.0, 0.0, 0.0, 1.0, 0.0, 0.0, 0.0, 1.0, 0.0, 0.0, 0.0, 1.0, 0.0, 0.0, 0.0, 1.0, 0.0, 0.0, 0.0, 1.0, 0.0, 0.0, 0.0, 1.0, 0.0, 0.0, 0.0, 1.0, 0.0, 0.0, 0.0, 1.0, 0.0, 0.0, 0.0, 1.0, 0.0, 0.0, 0.0, 1.0, 0.0, 0.0, 0.0, 1.0, 0.0, 0.0, 0.0, 1.0, 0.0, 0.0, 0.0, 1.0, 0.0, 0.0, 0.0, 1.0, 0.0, 0.0, 0.0, 1.0, 0.0, 0.0, 0.0, 1.0, 0.0, 0.0, 0.0, 1.0])
me_collisionmesh_1.materials.append(None)
me_collisionmesh_1.materials.append(None)
me_collisionmesh_1.use_remesh_preserve_volume = False
me_collisionmesh_1.use_remesh_preserve_attributes = False
me_collisionmesh_1.use_mirror_vertex_groups = False
me_collisionmesh_1.update()
me_ekasia160 = bpy.data.meshes.new('ekasia160')
me_ekasia160.from_pydata([(0.2623, -0.6782, 10.49), (-2.057, 2.273, 6.282), (-1.049, 1.103, 5.257), (1.271, -1.848, 9.463), (-0.9135, 0.7863, 10.72), (-3.232, 3.775, 6.37), (-1.984, 2.459, 10.2), (-4.131, 5.09, 5.814), (-3.044, -1.026, 8.288), (1.249, 2.621, 8.48), (2.258, 1.451, 7.456), (-2.036, -2.196, 7.264), (-4.22, 0.4384, 8.524), (0.07363, 4.086, 8.716), (-5.118, 1.791, 7.821), (-0.8248, 5.438, 8.012), (-0.2286, -0.4116, 10.8), (3.017, -2.467, 6.766), (1.746, -1.47, 5.96), (-1.5, 0.585, 9.997), (1.268, -1.524, 10.61), (4.514, -3.58, 6.57), (2.719, -2.614, 10.15), (5.7, -4.765, 6.924), (3.012, 0.8249, 8.932), (-0.2229, -3.704, 8.637), (-1.494, -2.707, 7.831), (1.741, 1.822, 8.126), (4.508, -0.288, 8.736), (1.273, -4.816, 8.441), (5.621, -1.23, 7.77), (2.387, -5.759, 7.475), (-0.7546, -0.0465, 11.32), (3.004, -2.759, 8.354), (2.015, -1.875, 7.146), (-1.743, 0.8373, 10.11), (0.711, -1.104, 11.72), (4.469, -3.817, 8.762), (2.058, -2.156, 11.39), (5.884, -4.854, 9.191), (2.824, 0.7522, 10.02), (-0.5746, -3.557, 9.652), (-1.563, -2.674, 8.444), (1.835, 1.636, 8.81), (4.289, -0.3058, 10.43), (0.8909, -4.615, 10.06), (5.637, -1.357, 10.09), (2.238, -5.666, 9.726), (-0.6801, -1.427, 12.57), (-2.25, -1.179, 7.48), (-0.6229, -0.5501, 7.406), (0.9467, -0.7984, 12.5), (-2.331, -1.651, 11.92), (-3.9, -1.403, 6.831), (-3.636, -1.29, 10.9), (-5.206, -1.042, 5.811), (-0.5168, -3.762, 9.614), (-2.413, 1.155, 10.44), (-0.7863, 1.784, 10.36), (1.11, -3.133, 9.54), (-2.167, -3.985, 8.965), (-4.064, 0.932, 9.789), (-3.473, -3.625, 7.945), (-5.369, 1.293, 8.769), (-0.233, 2.406, 7.57), (0.5167, -3.222, 8.462), (0.4587, -3.066, 6.591), (-0.291, 2.562, 5.698), (-0.02788, 1.32, 9.156), (0.7218, -4.308, 10.05), (0.2368, -0.1984, 10.09), (0.9865, -5.826, 10.98), (2.991, -0.03538, 7.973), (-2.707, -0.7806, 8.06), (-2.765, -0.625, 6.188), (2.933, 0.1203, 6.101), (3.196, -1.122, 9.559), (-2.502, -1.867, 9.646), (3.461, -2.64, 10.49), (-2.237, -3.385, 10.58), (-0.3473, -3.24, 13.26), (1.182, 1.504, 13.9), (0.9566, 1.32, 12.29), (-0.5728, -3.424, 11.65), (0.3267, -2.239, 14.44), (1.856, 2.505, 15.08), (1.26, -1.059, 14.89), (3.202, 2.178, 15.65), (-1.975, -0.1235, 13.77), (2.81, -1.613, 13.39), (2.584, -1.797, 11.77), (-2.2, -0.3072, 12.16), (-1.301, 0.8778, 14.95), (3.484, -0.6119, 14.57), (-0.3676, 2.058, 15.41), (4.417, 0.5682, 15.02), (1.426, -0.06946, 14.92), (-1.297, -3.92, 13.76), (-1.163, -3.256, 12.32), (1.56, 0.594, 13.48), (0.8848, -1.326, 15.8), (-1.838, -5.177, 14.64), (0.1467, -2.679, 15.93), (-2.576, -6.529, 14.77), (2.075, -3.287, 13.91), (-1.945, -0.7024, 14.77), (-1.811, -0.03886, 13.33), (2.209, -2.623, 12.47), (1.533, -4.544, 14.79), (-2.487, -1.959, 15.65), (0.7952, -5.896, 14.92), (-3.225, -3.312, 15.78), (-0.784, -2.378, 10.34), (1.793, 2.468, 9.568), (1.417, 1.947, 7.872), (-1.16, -2.898, 8.644), (-0.1186, -1.148, 11.56), (2.458, 3.698, 10.79), (0.2469, 0.5195, 11.96), (2.756, 5.31, 11.61), (-1.928, 1.363, 10.11), (2.937, -1.274, 9.797), (2.561, -1.794, 8.101), (-2.303, 0.8431, 8.415), (-1.262, 2.593, 11.34), (3.602, -0.04387, 11.02), (-0.8969, 4.261, 11.73), (3.968, 1.624, 11.42), (1.161, 1.937, 9.229), (-0.7303, -3.115, 10.58), (-0.8199, -2.983, 8.775), (1.071, 2.069, 7.429), (0.9457, 0.8753, 10.74), (-0.9456, -4.176, 12.08), (0.5412, -0.6142, 11.57), (-1.165, -5.153, 13.13), (2.799, -1.6, 9.738), (-2.369, 0.4224, 10.07), (-2.458, 0.5542, 8.267), (2.71, -1.469, 7.937), (2.584, -2.662, 11.24), (-2.584, -0.6391, 11.57), (2.18, -4.151, 12.08), (-2.989, -2.129, 12.41), (0.495, -2.471, 15.08), (-1.121, 1.619, 12.97), (-0.6103, 0.7459, 11.74), (1.006, -3.344, 13.84), (-0.2958, -1.122, 15.55), (-1.912, 2.969, 13.44), (-1.16, 0.106, 15.24), (-3.176, 3.981, 13.75), (-2.527, -1.42, 13.79), (1.901, 0.568, 14.25), (2.412, -0.3051, 13.02), (-2.016, -2.293, 12.56), (-3.318, -0.07056, 14.26), (1.11, 1.918, 14.73), (-4.183, 1.157, 13.95), (0.2456, 3.145, 14.42), (1.226, -1.844, 15.4), (2.226, -0.2678, 10.97), (0.7007, -0.6198, 10.94), (-0.2996, -2.196, 15.37), (2.675, -1.176, 14.42), (3.294, 0.2378, 9.932), (3.655, -0.6249, 13.46), (4.264, 0.4952, 10.1), (1.189, 1.187, 13.86), (2.264, -3.299, 12.51), (0.7382, -3.651, 12.48), (-0.337, 0.8346, 13.83), (2.256, 1.692, 12.82), (3.331, -2.793, 11.47), (2.463, 2.121, 11.37), (3.538, -2.364, 10.02), (-2.585, -0.1074, 10.35), (1.989, -1.515, 12.73), (2.447, -1.369, 11.06), (-2.126, 0.03881, 8.683), (-2.112, -0.5193, 12.03), (2.462, -1.927, 14.41), (-0.9337, -0.7993, 13.26), (2.099, -1.699, 15.95), (0.307, 1.766, 11.91), (-0.9031, -3.389, 11.18), (-0.4447, -3.243, 9.512), (0.7654, 1.913, 10.24), (0.7802, 1.355, 13.58), (-0.4299, -3.801, 12.86), (2.114, 1.134, 14.58), (0.9035, -4.021, 13.85), (1.963, -1.938, 14.79), (-2.807, -1.647, 14.21), (-2.185, -1.251, 12.82), (2.585, -1.542, 13.41), (0.7532, -1.995, 15.87), (-4.133, -1.733, 15.47), (-0.7305, -1.612, 16.79), (-5.375, -1.322, 16.21), (-0.4792, -4.1, 13.82), (-0.3649, 0.515, 15.18), (0.2574, 0.911, 13.8), (0.1431, -3.704, 12.43), (-1.689, -4.157, 14.89), (-1.575, 0.4583, 16.26), (-3.002, -3.743, 15.54), (-2.888, 0.8725, 16.9), (-2.034, 0.4868, 6.361), (3.47, -1.224, 5.125), (2.787, -0.893, 3.349), (-2.717, 0.818, 4.586), (-0.6761, -0.0008884, 7.733), (4.828, -1.712, 6.497), (1.003, -0.5862, 8.267), (6.507, -2.297, 7.031), (1.636, 2.423, 5.966), (-0.1998, -3.161, 5.519), (-0.8828, -2.829, 3.744), (0.9533, 2.754, 4.191), (2.994, 1.936, 7.339), (1.158, -3.648, 6.892), (4.673, 1.35, 7.872), (2.837, -4.234, 7.425), (0.2864, -0.9334, 12.78), (-0.7461, -3.612, 8.283), (-0.354, -2.016, 7.724), (0.6785, 0.6628, 12.22), (-0.1787, -2.591, 12.28), (-1.207, -5.271, 7.873), (-1.065, -3.912, 11.37), (-1.905, -6.645, 7.96), (2.334, -2.984, 10.36), (-2.794, -1.561, 10.69), (-2.402, 0.03495, 10.14), (2.726, -1.388, 9.806), (1.869, -4.641, 9.872), (-3.259, -3.218, 10.2), (1.102, -5.745, 8.846), (-4.026, -4.323, 9.176), (-2.418, 0.431, 9.928), (2.003, -1.671, 12.24), (2.361, -1.655, 10.51), (-2.06, 0.4469, 8.198), (-1.957, -0.03693, 11.63), (2.465, -2.138, 13.94), (-1.245, -1.017, 12.84), (2.042, -2.613, 15.33), (0.8206, 1.866, 11.38), (-1.235, -3.106, 10.79), (-0.8777, -3.09, 9.058), (1.178, 1.882, 9.647), (1.282, 1.398, 13.08), (-0.7739, -3.574, 12.49), (1.993, 0.4186, 14.29), (-0.0628, -4.553, 13.7), (0.0285, -0.6823, 10.85), (-3.182, -0.18, 6.326), (-1.482, -0.1905, 5.706), (1.728, -0.6929, 10.23), (-1.751, -0.5908, 10.32), (-4.962, -0.08837, 5.79), (-3.369, -0.3316, 9.463), (-6.602, -0.1019, 6.098), (-1.656, -3.206, 8.339), (-1.497, 2.343, 8.842), (0.2027, 2.333, 8.221), (0.04369, -3.216, 7.718), (-3.436, -3.114, 7.803), (-3.277, 2.435, 8.306), (-4.66, -2.917, 6.536), (-4.501, 2.632, 7.039), (0.7308, -3.666, 13.56), (-0.3901, 0.7295, 15.32), (-0.362, 0.8789, 13.73), (0.7588, -3.517, 11.98), (0.5958, -2.957, 15.01), (-0.5251, 1.439, 16.76), (0.2769, -1.732, 15.89), (-0.6785, 1.672, 18.22), (-2.194, -2.027, 14.33), (2.535, -0.9101, 14.55), (2.563, -0.7607, 12.97), (-2.166, -1.877, 12.75), (-2.329, -1.317, 15.78), (2.4, -0.2002, 16.0), (-2.648, -0.09269, 16.65), (2.081, 1.024, 16.88), (0.3655, 0.2973, -0.9999), (0.4042, 0.003398, 3.746), (0.3208, 0.2532, 3.77), (0.09327, 0.4855, -0.9994), (0.08175, 0.3952, 3.786), (-0.2259, 0.4055, -0.9964), (-0.1818, 0.3103, 3.782), (-0.4287, 0.1635, -0.9928), (-0.3387, 0.09664, 3.764), (-0.4379, -0.1518, -0.9901), (-0.3288, -0.1675, 3.739), (-0.2327, -0.3892, -0.9897), (-0.1434, -0.3544, 3.72), (0.0763, -0.475, -0.9913), (0.1208, -0.4088, 3.711), (0.3622, -0.3135, -0.9948), (0.3519, -0.2576, 3.722), (0.4448, -0.006818, -0.998), (0.3092, -0.1427, 7.491), (0.1079, -0.05863, 7.501), (-0.08724, -0.1537, 7.499), (-0.1853, -0.3372, 7.488), (-0.1484, -0.5415, 7.473), (0.01622, -0.6664, 7.461), (0.2273, -0.6795, 7.456), (0.39, -0.5364, 7.462), (0.4017, -0.3277, 7.476), (0.3798, -0.8163, 11.2), (0.3406, -0.6879, 11.22), (0.2192, -0.6121, 11.24), (0.08159, -0.6515, 11.24), (-0.002807, -0.7581, 11.22), (-0.001789, -0.8928, 11.19), (0.0912, -0.9907, 11.17), (0.227, -1.022, 11.16), (0.3488, -0.9485, 11.17), (0.2115, -1.855, 14.64)], [], [(0, 1, 2), (0, 2, 3), (4, 5, 1), (4, 1, 0), (6, 7, 5), (6, 5, 4), (8, 10, 9), (8, 11, 10), (12, 9, 13), (12, 8, 9), (14, 13, 15), (14, 12, 13), (16, 17, 18), (16, 18, 19), (20, 21, 17), (20, 17, 16), (22, 23, 21), (22, 21, 20), (24, 26, 25), (24, 27, 26), (28, 25, 29), (28, 24, 25), (30, 29, 31), (30, 28, 29), (32, 33, 34), (32, 34, 35), (36, 37, 33), (36, 33, 32), (38, 39, 37), (38, 37, 36), (40, 42, 41), (40, 43, 42), (44, 41, 45), (44, 40, 41), (46, 45, 47), (46, 44, 45), (48, 49, 50), (48, 50, 51), (52, 53, 49), (52, 49, 48), (54, 55, 53), (54, 53, 52), (56, 58, 57), (56, 59, 58), (60, 57, 61), (60, 56, 57), (62, 61, 63), (62, 60, 61), (64, 66, 65), (64, 67, 66), (68, 65, 69), (68, 64, 65), (70, 69, 71), (70, 68, 69), (72, 74, 73), (72, 75, 74), (76, 73, 77), (76, 72, 73), (78, 77, 79), (78, 76, 77), (80, 81, 82), (80, 82, 83), (84, 85, 81), (84, 81, 80), (86, 87, 85), (86, 85, 84), (88, 90, 89), (88, 91, 90), (92, 89, 93), (92, 88, 89), (94, 93, 95), (94, 92, 93), (96, 98, 97), (96, 99, 98), (100, 97, 101), (100, 96, 97), (102, 101, 103), (102, 100, 101), (104, 106, 105), (104, 107, 106), (108, 105, 109), (108, 104, 105), (110, 109, 111), (110, 108, 109), (112, 114, 113), (112, 115, 114), (116, 113, 117), (116, 112, 113), (118, 117, 119), (118, 116, 117), (120, 122, 121), (120, 123, 122), (124, 121, 125), (124, 120, 121), (126, 125, 127), (126, 124, 125), (128, 130, 129), (128, 131, 130), (132, 129, 133), (132, 128, 129), (134, 133, 135), (134, 132, 133), (136, 138, 137), (136, 139, 138), (140, 137, 141), (140, 136, 137), (142, 141, 143), (142, 140, 141), (144, 146, 145), (144, 147, 146), (148, 145, 149), (148, 144, 145), (150, 149, 151), (150, 148, 149), (152, 154, 153), (152, 155, 154), (156, 153, 157), (156, 152, 153), (158, 157, 159), (158, 156, 157), (160, 161, 162), (160, 162, 163), (164, 165, 161), (164, 161, 160), (166, 167, 165), (166, 165, 164), (168, 170, 169), (168, 171, 170), (172, 169, 173), (172, 168, 169), (174, 173, 175), (174, 172, 173), (176, 178, 177), (176, 179, 178), (180, 177, 181), (180, 176, 177), (182, 181, 183), (182, 180, 181), (184, 186, 185), (184, 187, 186), (188, 185, 189), (188, 184, 185), (190, 189, 191), (190, 188, 189), (192, 193, 194), (192, 194, 195), (196, 197, 193), (196, 193, 192), (198, 199, 197), (198, 197, 196), (200, 202, 201), (200, 203, 202), (204, 201, 205), (204, 200, 201), (206, 205, 207), (206, 204, 205), (208, 209, 210), (208, 210, 211), (212, 213, 209), (212, 209, 208), (214, 215, 213), (214, 213, 212), (216, 218, 217), (216, 219, 218), (220, 217, 221), (220, 216, 217), (222, 221, 223), (222, 220, 221), (224, 226, 225), (224, 227, 226), (228, 225, 229), (228, 224, 225), (230, 229, 231), (230, 228, 229), (232, 234, 233), (232, 235, 234), (236, 233, 237), (236, 232, 233), (238, 237, 239), (238, 236, 237), (240, 241, 242), (240, 242, 243), (244, 245, 241), (244, 241, 240), (246, 247, 245), (246, 245, 244), (248, 250, 249), (248, 251, 250), (252, 249, 253), (252, 248, 249), (254, 253, 255), (254, 252, 253), (256, 258, 257), (256, 259, 258), (260, 257, 261), (260, 256, 257), (262, 261, 263), (262, 260, 261), (264, 266, 265), (264, 267, 266), (268, 265, 269), (268, 264, 265), (270, 269, 271), (270, 268, 269), (272, 274, 273), (272, 275, 274), (276, 273, 277), (276, 272, 273), (278, 277, 279), (278, 276, 277), (280, 282, 281), (280, 283, 282), (284, 281, 285), (284, 280, 281), (286, 285, 287), (286, 284, 285), (288, 290, 289), (290, 288, 291), (291, 292, 290), (293, 292, 291), (293, 294, 292), (295, 294, 293), (295, 296, 294), (297, 296, 295), (297, 298, 296), (299, 298, 297), (299, 300, 298), (301, 300, 299), (301, 302, 300), (303, 302, 301), (303, 304, 302), (305, 304, 303), (292, 306, 290), (292, 307, 306), (294, 307, 292), (294, 308, 307), (296, 308, 294), (296, 309, 308), (298, 309, 296), (298, 310, 309), (300, 310, 298), (300, 311, 310), (302, 311, 300), (302, 312, 311), (304, 312, 302), (304, 313, 312), (306, 316, 315), (307, 316, 306), (307, 317, 316), (308, 317, 307), (308, 318, 317), (309, 318, 308), (309, 319, 318), (310, 319, 309), (310, 320, 319), (311, 320, 310), (311, 321, 320), (312, 321, 311), (312, 322, 321), (313, 322, 312), (313, 323, 322), (314, 323, 313), (320, 324, 319), (288, 289, 305), (305, 289, 304), (290, 314, 289), (290, 306, 314), (289, 313, 304), (289, 314, 313), (306, 315, 314), (314, 315, 323), (316, 324, 315), (317, 324, 316), (318, 324, 317), (319, 324, 318), (321, 324, 320), (322, 324, 321), (323, 324, 322), (315, 324, 323), (295, 293, 291, 288, 305, 303, 301, 299, 297)])
me_ekasia160.polygons.foreach_set('use_smooth', [True] * 280)
me_ekasia160.polygons.foreach_set('material_index', [0, 0, 0, 0, 0, 0, 0, 0, 0, 0, 0, 0, 0, 0, 0, 0, 0, 0, 0, 0, 0, 0, 0, 0, 0, 0, 0, 0, 0, 0, 0, 0, 0, 0, 0, 0, 0, 0, 0, 0, 0, 0, 0, 0, 0, 0, 0, 0, 0, 0, 0, 0, 0, 0, 0, 0, 0, 0, 0, 0, 0, 0, 0, 0, 0, 0, 0, 0, 0, 0, 0, 0, 0, 0, 0, 0, 0, 0, 0, 0, 0, 0, 0, 0, 0, 0, 0, 0, 0, 0, 0, 0, 0, 0, 0, 0, 0, 0, 0, 0, 0, 0, 0, 0, 0, 0, 0, 0, 0, 0, 0, 0, 0, 0, 0, 0, 0, 0, 0, 0, 0, 0, 0, 0, 0, 0, 0, 0, 0, 0, 0, 0, 0, 0, 0, 0, 0, 0, 0, 0, 0, 0, 0, 0, 0, 0, 0, 0, 0, 0, 0, 0, 0, 0, 0, 0, 0, 0, 0, 0, 0, 0, 0, 0, 0, 0, 0, 0, 0, 0, 0, 0, 0, 0, 0, 0, 0, 0, 0, 0, 0, 0, 0, 0, 0, 0, 0, 0, 0, 0, 0, 0, 0, 0, 0, 0, 0, 0, 0, 0, 0, 0, 0, 0, 0, 0, 0, 0, 0, 0, 0, 0, 0, 0, 0, 0, 1, 1, 1, 1, 1, 1, 1, 1, 1, 1, 1, 1, 1, 1, 1, 1, 1, 1, 1, 1, 1, 1, 1, 1, 1, 1, 1, 1, 1, 1, 1, 1, 1, 1, 1, 1, 1, 1, 1, 1, 1, 1, 1, 1, 1, 1, 1, 1, 1, 1, 1, 1, 1, 1, 1, 1, 1, 1, 1, 1, 1, 1, 1, 1])
_uv = me_ekasia160.uv_layers.new(name='UVMap')
_uv.uv.foreach_set('vector', [0.0, -0.6667, 1.0, -0.6667, 1.0, -1.0, 0.0, -0.6667, 1.0, -1.0, 0.0, -1.0, 0.0, -0.3333, 1.0, -0.3333, 1.0, -0.6667, 0.0, -0.3333, 1.0, -0.6667, 0.0, -0.6667, 0.0, 0.0, 1.0, 0.0, 1.0, -0.3333, 0.0, 0.0, 1.0, -0.3333, 0.0, -0.3333, 0.0, -0.6667, 1.0, -1.0, 1.0, -0.6667, 0.0, -0.6667, 0.0, -1.0, 1.0, -1.0, 0.0, -0.3333, 1.0, -0.6667, 1.0, -0.3333, 0.0, -0.3333, 0.0, -0.6667, 1.0, -0.6667, 0.0, 0.0, 1.0, -0.3333, 1.0, 0.0, 0.0, 0.0, 0.0, -0.3333, 1.0, -0.3333, 0.0, -0.6667, 1.0, -0.6667, 1.0, -1.0, 0.0, -0.6667, 1.0, -1.0, 0.0, -1.0, 0.0, -0.3333, 1.0, -0.3333, 1.0, -0.6667, 0.0, -0.3333, 1.0, -0.6667, 0.0, -0.6667, 0.0, 0.0, 1.0, 0.0, 1.0, -0.3333, 0.0, 0.0, 1.0, -0.3333, 0.0, -0.3333, 0.0, -0.6667, 1.0, -1.0, 1.0, -0.6667, 0.0, -0.6667, 0.0, -1.0, 1.0, -1.0, 0.0, -0.3333, 1.0, -0.6667, 1.0, -0.3333, 0.0, -0.3333, 0.0, -0.6667, 1.0, -0.6667, 0.0, 0.0, 1.0, -0.3333, 1.0, 0.0, 0.0, 0.0, 0.0, -0.3333, 1.0, -0.3333, 0.0, -0.6667, 1.0, -0.6667, 1.0, -1.0, 0.0, -0.6667, 1.0, -1.0, 0.0, -1.0, 0.0, -0.3333, 1.0, -0.3333, 1.0, -0.6667, 0.0, -0.3333, 1.0, -0.6667, 0.0, -0.6667, 0.0, 0.0, 1.0, 0.0, 1.0, -0.3333, 0.0, 0.0, 1.0, -0.3333, 0.0, -0.3333, 0.0, -0.6667, 1.0, -1.0, 1.0, -0.6667, 0.0, -0.6667, 0.0, -1.0, 1.0, -1.0, 0.0, -0.3333, 1.0, -0.6667, 1.0, -0.3333, 0.0, -0.3333, 0.0, -0.6667, 1.0, -0.6667, 0.0, 0.0, 1.0, -0.3333, 1.0, 0.0, 0.0, 0.0, 0.0, -0.3333, 1.0, -0.3333, 0.0, -0.6667, 1.0, -0.6667, 1.0, -1.0, 0.0, -0.6667, 1.0, -1.0, 0.0, -1.0, 0.0, -0.3333, 1.0, -0.3333, 1.0, -0.6667, 0.0, -0.3333, 1.0, -0.6667, 0.0, -0.6667, 0.0, 0.0, 1.0, 0.0, 1.0, -0.3333, 0.0, 0.0, 1.0, -0.3333, 0.0, -0.3333, 0.0, -0.6667, 1.0, -1.0, 1.0, -0.6667, 0.0, -0.6667, 0.0, -1.0, 1.0, -1.0, 0.0, -0.3333, 1.0, -0.6667, 1.0, -0.3333, 0.0, -0.3333, 0.0, -0.6667, 1.0, -0.6667, 0.0, 0.0, 1.0, -0.3333, 1.0, 0.0, 0.0, 0.0, 0.0, -0.3333, 1.0, -0.3333, 0.0, -0.6667, 1.0, -1.0, 1.0, -0.6667, 0.0, -0.6667, 0.0, -1.0, 1.0, -1.0, 0.0, -0.3333, 1.0, -0.6667, 1.0, -0.3333, 0.0, -0.3333, 0.0, -0.6667, 1.0, -0.6667, 0.0, 0.0, 1.0, -0.3333, 1.0, 0.0, 0.0, 0.0, 0.0, -0.3333, 1.0, -0.3333, 0.0, -0.6667, 1.0, -1.0, 1.0, -0.6667, 0.0, -0.6667, 0.0, -1.0, 1.0, -1.0, 0.0, -0.3333, 1.0, -0.6667, 1.0, -0.3333, 0.0, -0.3333, 0.0, -0.6667, 1.0, -0.6667, 0.0, 0.0, 1.0, -0.3333, 1.0, 0.0, 0.0, 0.0, 0.0, -0.3333, 1.0, -0.3333, 0.0, -0.6667, 1.0, -0.6667, 1.0, -1.0, 0.0, -0.6667, 1.0, -1.0, 0.0, -1.0, 0.0, -0.3333, 1.0, -0.3333, 1.0, -0.6667, 0.0, -0.3333, 1.0, -0.6667, 0.0, -0.6667, 0.0, 0.0, 1.0, 0.0, 1.0, -0.3333, 0.0, 0.0, 1.0, -0.3333, 0.0, -0.3333, 0.0, -0.6667, 1.0, -1.0, 1.0, -0.6667, 0.0, -0.6667, 0.0, -1.0, 1.0, -1.0, 0.0, -0.3333, 1.0, -0.6667, 1.0, -0.3333, 0.0, -0.3333, 0.0, -0.6667, 1.0, -0.6667, 0.0, 0.0, 1.0, -0.3333, 1.0, 0.0, 0.0, 0.0, 0.0, -0.3333, 1.0, -0.3333, 0.0, -0.6667, 1.0, -1.0, 1.0, -0.6667, 0.0, -0.6667, 0.0, -1.0, 1.0, -1.0, 0.0, -0.3333, 1.0, -0.6667, 1.0, -0.3333, 0.0, -0.3333, 0.0, -0.6667, 1.0, -0.6667, 0.0, 0.0, 1.0, -0.3333, 1.0, 0.0, 0.0, 0.0, 0.0, -0.3333, 1.0, -0.3333, 0.0, -0.6667, 1.0, -1.0, 1.0, -0.6667, 0.0, -0.6667, 0.0, -1.0, 1.0, -1.0, 0.0, -0.3333, 1.0, -0.6667, 1.0, -0.3333, 0.0, -0.3333, 0.0, -0.6667, 1.0, -0.6667, 0.0, 0.0, 1.0, -0.3333, 1.0, 0.0, 0.0, 0.0, 0.0, -0.3333, 1.0, -0.3333, 0.0, -0.6667, 1.0, -1.0, 1.0, -0.6667, 0.0, -0.6667, 0.0, -1.0, 1.0, -1.0, 0.0, -0.3333, 1.0, -0.6667, 1.0, -0.3333, 0.0, -0.3333, 0.0, -0.6667, 1.0, -0.6667, 0.0, 0.0, 1.0, -0.3333, 1.0, 0.0, 0.0, 0.0, 0.0, -0.3333, 1.0, -0.3333, 0.0, -0.6667, 1.0, -1.0, 1.0, -0.6667, 0.0, -0.6667, 0.0, -1.0, 1.0, -1.0, 0.0, -0.3333, 1.0, -0.6667, 1.0, -0.3333, 0.0, -0.3333, 0.0, -0.6667, 1.0, -0.6667, 0.0, 0.0, 1.0, -0.3333, 1.0, 0.0, 0.0, 0.0, 0.0, -0.3333, 1.0, -0.3333, 0.0, -0.6667, 1.0, -1.0, 1.0, -0.6667, 0.0, -0.6667, 0.0, -1.0, 1.0, -1.0, 0.0, -0.3333, 1.0, -0.6667, 1.0, -0.3333, 0.0, -0.3333, 0.0, -0.6667, 1.0, -0.6667, 0.0, 0.0, 1.0, -0.3333, 1.0, 0.0, 0.0, 0.0, 0.0, -0.3333, 1.0, -0.3333, 0.0, -0.6667, 1.0, -1.0, 1.0, -0.6667, 0.0, -0.6667, 0.0, -1.0, 1.0, -1.0, 0.0, -0.3333, 1.0, -0.6667, 1.0, -0.3333, 0.0, -0.3333, 0.0, -0.6667, 1.0, -0.6667, 0.0, 0.0, 1.0, -0.3333, 1.0, 0.0, 0.0, 0.0, 0.0, -0.3333, 1.0, -0.3333, 0.0, -0.6667, 1.0, -1.0, 1.0, -0.6667, 0.0, -0.6667, 0.0, -1.0, 1.0, -1.0, 0.0, -0.3333, 1.0, -0.6667, 1.0, -0.3333, 0.0, -0.3333, 0.0, -0.6667, 1.0, -0.6667, 0.0, 0.0, 1.0, -0.3333, 1.0, 0.0, 0.0, 0.0, 0.0, -0.3333, 1.0, -0.3333, 0.0, -0.6667, 1.0, -1.0, 1.0, -0.6667, 0.0, -0.6667, 0.0, -1.0, 1.0, -1.0, 0.0, -0.3333, 1.0, -0.6667, 1.0, -0.3333, 0.0, -0.3333, 0.0, -0.6667, 1.0, -0.6667, 0.0, 0.0, 1.0, -0.3333, 1.0, 0.0, 0.0, 0.0, 0.0, -0.3333, 1.0, -0.3333, 0.0, -0.6667, 1.0, -0.6667, 1.0, -1.0, 0.0, -0.6667, 1.0, -1.0, 0.0, -1.0, 0.0, -0.3333, 1.0, -0.3333, 1.0, -0.6667, 0.0, -0.3333, 1.0, -0.6667, 0.0, -0.6667, 0.0, 0.0, 1.0, 0.0, 1.0, -0.3333, 0.0, 0.0, 1.0, -0.3333, 0.0, -0.3333, 0.0, -0.6667, 1.0, -1.0, 1.0, -0.6667, 0.0, -0.6667, 0.0, -1.0, 1.0, -1.0, 0.0, -0.3333, 1.0, -0.6667, 1.0, -0.3333, 0.0, -0.3333, 0.0, -0.6667, 1.0, -0.6667, 0.0, 0.0, 1.0, -0.3333, 1.0, 0.0, 0.0, 0.0, 0.0, -0.3333, 1.0, -0.3333, 0.0, -0.6667, 1.0, -1.0, 1.0, -0.6667, 0.0, -0.6667, 0.0, -1.0, 1.0, -1.0, 0.0, -0.3333, 1.0, -0.6667, 1.0, -0.3333, 0.0, -0.3333, 0.0, -0.6667, 1.0, -0.6667, 0.0, 0.0, 1.0, -0.3333, 1.0, 0.0, 0.0, 0.0, 0.0, -0.3333, 1.0, -0.3333, 0.0, -0.6667, 1.0, -1.0, 1.0, -0.6667, 0.0, -0.6667, 0.0, -1.0, 1.0, -1.0, 0.0, -0.3333, 1.0, -0.6667, 1.0, -0.3333, 0.0, -0.3333, 0.0, -0.6667, 1.0, -0.6667, 0.0, 0.0, 1.0, -0.3333, 1.0, 0.0, 0.0, 0.0, 0.0, -0.3333, 1.0, -0.3333, 0.0, -0.6667, 1.0, -0.6667, 1.0, -1.0, 0.0, -0.6667, 1.0, -1.0, 0.0, -1.0, 0.0, -0.3333, 1.0, -0.3333, 1.0, -0.6667, 0.0, -0.3333, 1.0, -0.6667, 0.0, -0.6667, 0.0, 0.0, 1.0, 0.0, 1.0, -0.3333, 0.0, 0.0, 1.0, -0.3333, 0.0, -0.3333, 0.0, -0.6667, 1.0, -1.0, 1.0, -0.6667, 0.0, -0.6667, 0.0, -1.0, 1.0, -1.0, 0.0, -0.3333, 1.0, -0.6667, 1.0, -0.3333, 0.0, -0.3333, 0.0, -0.6667, 1.0, -0.6667, 0.0, 0.0, 1.0, -0.3333, 1.0, 0.0, 0.0, 0.0, 0.0, -0.3333, 1.0, -0.3333, 0.0, -0.6667, 1.0, -0.6667, 1.0, -1.0, 0.0, -0.6667, 1.0, -1.0, 0.0, -1.0, 0.0, -0.3333, 1.0, -0.3333, 1.0, -0.6667, 0.0, -0.3333, 1.0, -0.6667, 0.0, -0.6667, 0.0, 0.0, 1.0, 0.0, 1.0, -0.3333, 0.0, 0.0, 1.0, -0.3333, 0.0, -0.3333, 0.0, -0.6667, 1.0, -1.0, 1.0, -0.6667, 0.0, -0.6667, 0.0, -1.0, 1.0, -1.0, 0.0, -0.3333, 1.0, -0.6667, 1.0, -0.3333, 0.0, -0.3333, 0.0, -0.6667, 1.0, -0.6667, 0.0, 0.0, 1.0, -0.3333, 1.0, 0.0, 0.0, 0.0, 0.0, -0.3333, 1.0, -0.3333, 0.0, -0.6667, 1.0, -1.0, 1.0, -0.6667, 0.0, -0.6667, 0.0, -1.0, 1.0, -1.0, 0.0, -0.3333, 1.0, -0.6667, 1.0, -0.3333, 0.0, -0.3333, 0.0, -0.6667, 1.0, -0.6667, 0.0, 0.0, 1.0, -0.3333, 1.0, 0.0, 0.0, 0.0, 0.0, -0.3333, 1.0, -0.3333, 0.0, -0.6667, 1.0, -1.0, 1.0, -0.6667, 0.0, -0.6667, 0.0, -1.0, 1.0, -1.0, 0.0, -0.3333, 1.0, -0.6667, 1.0, -0.3333, 0.0, -0.3333, 0.0, -0.6667, 1.0, -0.6667, 0.0, 0.0, 1.0, -0.3333, 1.0, 0.0, 0.0, 0.0, 0.0, -0.3333, 1.0, -0.3333, 0.0, -0.6667, 1.0, -0.6667, 1.0, -1.0, 0.0, -0.6667, 1.0, -1.0, 0.0, -1.0, 0.0, -0.3333, 1.0, -0.3333, 1.0, -0.6667, 0.0, -0.3333, 1.0, -0.6667, 0.0, -0.6667, 0.0, 0.0, 1.0, 0.0, 1.0, -0.3333, 0.0, 0.0, 1.0, -0.3333, 0.0, -0.3333, 0.0, -0.6667, 1.0, -1.0, 1.0, -0.6667, 0.0, -0.6667, 0.0, -1.0, 1.0, -1.0, 0.0, -0.3333, 1.0, -0.6667, 1.0, -0.3333, 0.0, -0.3333, 0.0, -0.6667, 1.0, -0.6667, 0.0, 0.0, 1.0, -0.3333, 1.0, 0.0, 0.0, 0.0, 0.0, -0.3333, 1.0, -0.3333, 0.0, -0.6667, 1.0, -1.0, 1.0, -0.6667, 0.0, -0.6667, 0.0, -1.0, 1.0, -1.0, 0.0, -0.3333, 1.0, -0.6667, 1.0, -0.3333, 0.0, -0.3333, 0.0, -0.6667, 1.0, -0.6667, 0.0, 0.0, 1.0, -0.3333, 1.0, 0.0, 0.0, 0.0, 0.0, -0.3333, 1.0, -0.3333, 0.0, -0.6667, 1.0, -1.0, 1.0, -0.6667, 0.0, -0.6667, 0.0, -1.0, 1.0, -1.0, 0.0, -0.3333, 1.0, -0.6667, 1.0, -0.3333, 0.0, -0.3333, 0.0, -0.6667, 1.0, -0.6667, 0.0, 0.0, 1.0, -0.3333, 1.0, 0.0, 0.0, 0.0, 0.0, -0.3333, 1.0, -0.3333, 0.0, -0.6667, 1.0, -1.0, 1.0, -0.6667, 0.0, -0.6667, 0.0, -1.0, 1.0, -1.0, 0.0, -0.3333, 1.0, -0.6667, 1.0, -0.3333, 0.0, -0.3333, 0.0, -0.6667, 1.0, -0.6667, 0.0, 0.0, 1.0, -0.3333, 1.0, 0.0, 0.0, 0.0, 0.0, -0.3333, 1.0, -0.3333, 0.0, -0.6667, 1.0, -1.0, 1.0, -0.6667, 0.0, -0.6667, 0.0, -1.0, 1.0, -1.0, 0.0, -0.3333, 1.0, -0.6667, 1.0, -0.3333, 0.0, -0.3333, 0.0, -0.6667, 1.0, -0.6667, 0.0, 0.0, 1.0, -0.3333, 1.0, 0.0, 0.0, 0.0, 0.0, -0.3333, 1.0, -0.3333, 0.8711, 0.0, 0.8711, 1.0, 0.9883, 1.0, 0.8711, 1.0, 0.8711, 0.0, 0.7656, 0.0, 0.7656, 0.0, 0.7656, 1.0, 0.8711, 1.0, 0.6602, 0.0, 0.7656, 1.0, 0.7656, 0.0, 0.6602, 0.0, 0.6602, 1.0, 0.7656, 1.0, 0.5547, 0.0, 0.6602, 1.0, 0.6602, 0.0, 0.5547, 0.0, 0.5547, 1.0, 0.6602, 1.0, 0.4336, 0.0, 0.5547, 1.0, 0.5547, 0.0, 0.4336, 0.0, 0.4336, 1.0, 0.5547, 1.0, 0.3242, 0.0, 0.4336, 1.0, 0.4336, 0.0, 0.3242, 0.0, 0.3242, 1.0, 0.4336, 1.0, 0.2188, 0.0, 0.3242, 1.0, 0.3242, 0.0, 0.2188, 0.0, 0.2188, 1.0, 0.3242, 1.0, 0.1094, 0.0, 0.2188, 1.0, 0.2188, 0.0, 0.1094, 0.0, 0.1094, 1.0, 0.2188, 1.0, 0.003906, 0.0, 0.1094, 1.0, 0.1094, 0.0, 0.7656, 1.0, 0.8711, 2.0, 0.8711, 1.0, 0.7656, 1.0, 0.7656, 2.0, 0.8711, 2.0, 0.6602, 1.0, 0.7656, 2.0, 0.7656, 1.0, 0.6602, 1.0, 0.6602, 2.0, 0.7656, 2.0, 0.5547, 1.0, 0.6602, 2.0, 0.6602, 1.0, 0.5547, 1.0, 0.5547, 2.0, 0.6602, 2.0, 0.4336, 1.0, 0.5547, 2.0, 0.5547, 1.0, 0.4336, 1.0, 0.4336, 2.0, 0.5547, 2.0, 0.3242, 1.0, 0.4336, 2.0, 0.4336, 1.0, 0.3242, 1.0, 0.3242, 2.0, 0.4336, 2.0, 0.2188, 1.0, 0.3242, 2.0, 0.3242, 1.0, 0.2188, 1.0, 0.2188, 2.0, 0.3242, 2.0, 0.1094, 1.0, 0.2188, 2.0, 0.2188, 1.0, 0.1094, 1.0, 0.1094, 2.0, 0.2188, 2.0, 0.8711, 2.0, 0.8711, 3.0, 0.9883, 3.0, 0.7656, 2.0, 0.8711, 3.0, 0.8711, 2.0, 0.7656, 2.0, 0.7656, 3.0, 0.8711, 3.0, 0.6602, 2.0, 0.7656, 3.0, 0.7656, 2.0, 0.6602, 2.0, 0.6602, 3.0, 0.7656, 3.0, 0.5547, 2.0, 0.6602, 3.0, 0.6602, 2.0, 0.5547, 2.0, 0.5547, 3.0, 0.6602, 3.0, 0.4336, 2.0, 0.5547, 3.0, 0.5547, 2.0, 0.4336, 2.0, 0.4336, 3.0, 0.5547, 3.0, 0.3242, 2.0, 0.4336, 3.0, 0.4336, 2.0, 0.3242, 2.0, 0.3242, 3.0, 0.4336, 3.0, 0.2188, 2.0, 0.3242, 3.0, 0.3242, 2.0, 0.2188, 2.0, 0.2188, 3.0, 0.3242, 3.0, 0.1094, 2.0, 0.2188, 3.0, 0.2188, 2.0, 0.1094, 2.0, 0.1094, 3.0, 0.2188, 3.0, 0.003906, 2.0, 0.1094, 3.0, 0.1094, 2.0, 0.4336, 3.0, 0.5547, 4.0, 0.5547, 3.0, 0.8711, 0.0, 0.9883, 1.0, 0.9883, 0.0, 0.003906, 0.0, 0.003906, 1.0, 0.1094, 1.0, 0.8711, 1.0, 0.9883, 2.0, 0.9883, 1.0, 0.8711, 1.0, 0.8711, 2.0, 0.9883, 2.0, 0.003906, 1.0, 0.1094, 2.0, 0.1094, 1.0, 0.003906, 1.0, 0.003906, 2.0, 0.1094, 2.0, 0.8711, 2.0, 0.9883, 3.0, 0.9883, 2.0, 0.003906, 2.0, 0.003906, 3.0, 0.1094, 3.0, 0.8711, 3.0, 0.9883, 4.0, 0.9883, 3.0, 0.7656, 3.0, 0.8711, 4.0, 0.8711, 3.0, 0.6602, 3.0, 0.7656, 4.0, 0.7656, 3.0, 0.5547, 3.0, 0.6602, 4.0, 0.6602, 3.0, 0.3242, 3.0, 0.4336, 4.0, 0.4336, 3.0, 0.2188, 3.0, 0.3242, 4.0, 0.3242, 3.0, 0.1094, 3.0, 0.2188, 4.0, 0.2188, 3.0, 0.003906, 3.0, 0.1094, 4.0, 0.1094, 3.0, 1.449, -0.4219, 1.504, -0.2734, 1.461, -0.1172, 1.312, -0.04688, 1.164, -0.08594, 1.051, -0.1953, 1.051, -0.3594, 1.164, -0.4727, 1.316, -0.5039])
_ca = me_ekasia160.color_attributes.new('Col', 'BYTE_COLOR', 'CORNER')
_ca.data.foreach_set('color', [0.0, 0.0, 1.0, 1.0, 1.0, 0.0, 1.0, 1.0, 0.0, 0.2051, 1.0, 1.0, 0.0, 0.0, 1.0, 1.0, 0.0, 0.2051, 1.0, 1.0, 0.0, 0.0, 1.0, 1.0, 0.3185, 0.1274, 1.0, 1.0, 1.0, 0.0, 1.0, 1.0, 1.0, 0.0, 1.0, 1.0, 0.3185, 0.305, 1.0, 1.0, 1.0, 0.0, 1.0, 1.0, 0.0, 0.0, 1.0, 1.0, 1.0, 0.1274, 1.0, 1.0, 1.0, 0.7529, 1.0, 1.0, 1.0, 1.0, 1.0, 1.0, 1.0, 0.1274, 1.0, 1.0, 1.0, 0.0, 1.0, 1.0, 1.0, 0.305, 1.0, 1.0, 0.0, 0.0, 1.0, 1.0, 1.0, 1.0, 1.0, 1.0, 1.0, 0.2051, 1.0, 1.0, 0.0, 0.2051, 1.0, 1.0, 0.0, 0.0, 1.0, 1.0, 0.0, 0.0, 1.0, 1.0, 1.0, 0.0319, 1.0, 1.0, 1.0, 0.2051, 1.0, 1.0, 1.0, 0.2051, 1.0, 1.0, 1.0, 0.0319, 1.0, 1.0, 0.0, 0.0, 1.0, 1.0, 1.0, 0.0, 1.0, 1.0, 1.0, 0.7529, 1.0, 1.0, 1.0, 0.2051, 1.0, 1.0, 1.0, 0.1274, 1.0, 1.0, 1.0, 0.4287, 1.0, 1.0, 1.0, 0.0319, 1.0, 1.0, 1.0, 0.2051, 1.0, 1.0, 0.0, 0.0, 1.0, 1.0, 1.0, 1.0, 1.0, 1.0, 0.6038, 0.009721, 1.0, 1.0, 0.0, 0.0, 1.0, 1.0, 0.0, 0.2051, 1.0, 1.0, 0.0, 0.1274, 1.0, 1.0, 0.0331, 0.009721, 1.0, 1.0, 1.0, 1.0, 1.0, 1.0, 1.0, 1.0, 1.0, 1.0, 0.0, 0.009721, 1.0, 1.0, 1.0, 1.0, 1.0, 1.0, 0.0, 0.0, 1.0, 1.0, 1.0, 0.0, 1.0, 1.0, 1.0, 1.0, 1.0, 1.0, 1.0, 1.0, 1.0, 1.0, 1.0, 0.0, 1.0, 1.0, 1.0, 1.0, 1.0, 1.0, 0.3185, 0.0, 1.0, 1.0, 0.1329, 0.305, 1.0, 1.0, 0.0, 1.0, 1.0, 1.0, 1.0, 1.0, 1.0, 1.0, 1.0, 0.305, 1.0, 1.0, 0.0, 1.0, 1.0, 1.0, 0.0, 1.0, 1.0, 1.0, 1.0, 0.7529, 1.0, 1.0, 1.0, 1.0, 1.0, 1.0, 1.0, 0.5776, 1.0, 1.0, 1.0, 0.7529, 1.0, 1.0, 0.1329, 0.305, 1.0, 1.0, 0.0, 0.956, 1.0, 1.0, 1.0, 1.0, 1.0, 1.0, 1.0, 0.5776, 1.0, 1.0, 1.0, 1.0, 1.0, 1.0, 1.0, 1.0, 1.0, 1.0, 1.0, 0.7529, 1.0, 1.0, 1.0, 0.5776, 1.0, 1.0, 0.0, 0.0, 1.0, 1.0, 1.0, 0.0, 1.0, 1.0, 1.0, 0.0, 1.0, 1.0, 0.0, 0.1274, 1.0, 1.0, 0.0, 0.0319, 1.0, 1.0, 0.0, 0.2051, 1.0, 1.0, 0.0, 0.07036, 1.0, 1.0, 1.0, 0.5776, 1.0, 1.0, 1.0, 0.4287, 1.0, 1.0, 0.0, 0.07036, 1.0, 1.0, 1.0, 0.0, 1.0, 1.0, 0.0, 0.0, 1.0, 1.0, 1.0, 0.0319, 1.0, 1.0, 1.0, 0.956, 1.0, 1.0, 1.0, 0.5776, 1.0, 1.0, 1.0, 0.07036, 1.0, 1.0, 1.0, 0.4287, 1.0, 1.0, 0.0, 0.07036, 1.0, 1.0, 1.0, 0.0319, 1.0, 1.0, 0.0, 0.0, 1.0, 1.0, 0.0, 0.0, 1.0, 1.0, 1.0, 0.0319, 1.0, 1.0, 0.6038, 0.4287, 1.0, 1.0, 0.0, 0.0, 1.0, 1.0, 1.0, 0.009721, 1.0, 1.0, 1.0, 0.0, 1.0, 1.0, 1.0, 0.0, 1.0, 1.0, 1.0, 0.009721, 1.0, 1.0, 1.0, 0.0319, 1.0, 1.0, 0.0, 0.0, 1.0, 1.0, 1.0, 0.2051, 1.0, 1.0, 1.0, 0.0, 1.0, 1.0, 1.0, 0.0, 1.0, 1.0, 1.0, 0.2051, 1.0, 1.0, 1.0, 0.009721, 1.0, 1.0, 1.0, 0.0, 1.0, 1.0, 0.0, 0.0, 1.0, 1.0, 0.0, 0.0, 1.0, 1.0, 0.0, 0.0, 1.0, 1.0, 0.0, 0.0, 1.0, 1.0, 0.0, 0.0, 1.0, 1.0, 0.0, 0.0, 1.0, 1.0, 1.0, 0.7529, 1.0, 1.0, 1.0, 0.009721, 1.0, 1.0, 1.0, 0.0, 1.0, 1.0, 1.0, 0.7529, 1.0, 1.0, 0.0, 0.0, 1.0, 1.0, 0.0, 0.1274, 1.0, 1.0, 1.0, 1.0, 1.0, 1.0, 1.0, 0.2051, 1.0, 1.0, 1.0, 0.07036, 1.0, 1.0, 1.0, 1.0, 1.0, 1.0, 1.0, 0.07036, 1.0, 1.0, 1.0, 0.7529, 1.0, 1.0, 0.0, 0.0, 1.0, 1.0, 1.0, 0.07036, 1.0, 1.0, 1.0, 0.1274, 1.0, 1.0, 0.0, 0.0, 1.0, 1.0, 0.0, 0.009721, 1.0, 1.0, 1.0, 0.07036, 1.0, 1.0, 1.0, 0.7529, 1.0, 1.0, 1.0, 1.0, 1.0, 1.0, 1.0, 0.956, 1.0, 1.0, 1.0, 0.956, 1.0, 1.0, 1.0, 0.0, 1.0, 1.0, 1.0, 1.0, 1.0, 1.0, 1.0, 1.0, 1.0, 1.0, 1.0, 0.7529, 1.0, 1.0, 1.0, 0.2051, 1.0, 1.0, 1.0, 0.2051, 1.0, 1.0, 1.0, 0.7529, 1.0, 1.0, 1.0, 0.956, 1.0, 1.0, 0.0331, 0.4287, 1.0, 1.0, 1.0, 1.0, 1.0, 1.0, 1.0, 1.0, 1.0, 1.0, 1.0, 0.305, 1.0, 1.0, 1.0, 0.305, 1.0, 1.0, 1.0, 0.0, 1.0, 1.0, 0.0, 0.07036, 1.0, 1.0, 1.0, 0.956, 1.0, 1.0, 1.0, 0.0, 1.0, 1.0, 0.0, 0.07036, 1.0, 1.0, 0.0331, 0.0, 1.0, 1.0, 0.0, 0.0, 1.0, 1.0, 0.0, 0.0, 1.0, 1.0, 1.0, 0.0, 1.0, 1.0, 1.0, 0.009721, 1.0, 1.0, 0.0, 0.0, 1.0, 1.0, 0.0, 0.07036, 1.0, 1.0, 1.0, 0.0, 1.0, 1.0, 1.0, 1.0, 1.0, 1.0, 0.3185, 0.0, 1.0, 1.0, 0.1329, 0.1274, 1.0, 1.0, 1.0, 1.0, 1.0, 1.0, 0.0, 1.0, 1.0, 1.0, 0.3185, 0.0, 1.0, 1.0, 0.0, 0.0, 1.0, 1.0, 0.0, 0.2051, 1.0, 1.0, 0.0, 0.7529, 1.0, 1.0, 1.0, 0.0, 1.0, 1.0, 1.0, 1.0, 1.0, 1.0, 0.0, 0.009721, 1.0, 1.0, 1.0, 0.0, 1.0, 1.0, 0.0, 0.7529, 1.0, 1.0, 1.0, 0.956, 1.0, 1.0, 1.0, 0.009721, 1.0, 1.0, 1.0, 0.0, 1.0, 1.0, 0.0, 0.0, 1.0, 1.0, 1.0, 0.0, 1.0, 1.0, 1.0, 0.0, 1.0, 1.0, 1.0, 0.0, 1.0, 1.0, 1.0, 0.4287, 1.0, 1.0, 0.0, 0.2051, 1.0, 1.0, 1.0, 0.2051, 1.0, 1.0, 1.0, 0.0, 1.0, 1.0, 1.0, 1.0, 1.0, 1.0, 1.0, 0.5776, 1.0, 1.0, 1.0, 0.0, 1.0, 1.0, 1.0, 0.0, 1.0, 1.0, 1.0, 0.0, 1.0, 1.0, 1.0, 0.2051, 1.0, 1.0, 1.0, 1.0, 1.0, 1.0, 1.0, 1.0, 1.0, 1.0, 1.0, 0.2051, 1.0, 1.0, 1.0, 1.0, 1.0, 1.0, 1.0, 0.0, 1.0, 1.0, 1.0, 0.0319, 1.0, 1.0, 1.0, 0.2051, 1.0, 1.0, 1.0, 0.956, 1.0, 1.0, 1.0, 0.0319, 1.0, 1.0, 1.0, 1.0, 1.0, 1.0, 1.0, 0.2051, 1.0, 1.0, 1.0, 0.0, 1.0, 1.0, 1.0, 0.956, 1.0, 1.0, 1.0, 0.956, 1.0, 1.0, 1.0, 0.0, 1.0, 1.0, 1.0, 0.0319, 1.0, 1.0, 1.0, 0.956, 1.0, 1.0, 1.0, 1.0, 1.0, 1.0, 1.0, 0.956, 1.0, 1.0, 1.0, 0.4287, 1.0, 1.0, 1.0, 1.0, 1.0, 1.0, 1.0, 0.7529, 1.0, 1.0, 1.0, 0.956, 1.0, 1.0, 0.0, 0.0, 1.0, 1.0, 1.0, 0.1274, 1.0, 1.0, 1.0, 0.0, 1.0, 1.0, 1.0, 0.0, 1.0, 1.0, 0.3185, 0.0, 1.0, 1.0, 1.0, 0.0, 1.0, 1.0, 1.0, 0.0, 1.0, 1.0, 1.0, 1.0, 1.0, 1.0, 1.0, 1.0, 1.0, 1.0, 1.0, 0.009721, 1.0, 1.0, 1.0, 0.4287, 1.0, 1.0, 1.0, 1.0, 1.0, 1.0, 1.0, 0.0, 1.0, 1.0, 1.0, 1.0, 1.0, 1.0, 1.0, 1.0, 1.0, 1.0, 1.0, 0.0, 1.0, 1.0, 1.0, 0.0, 1.0, 1.0, 1.0, 1.0, 1.0, 1.0, 1.0, 0.5776, 1.0, 1.0, 1.0, 0.07036, 1.0, 1.0, 1.0, 0.2051, 1.0, 1.0, 1.0, 0.5776, 1.0, 1.0, 1.0, 0.2051, 1.0, 1.0, 1.0, 0.1274, 1.0, 1.0, 1.0, 1.0, 1.0, 1.0, 1.0, 0.2051, 1.0, 1.0, 1.0, 0.2051, 1.0, 1.0, 1.0, 1.0, 1.0, 1.0, 1.0, 0.5776, 1.0, 1.0, 1.0, 0.2051, 1.0, 1.0, 1.0, 1.0, 1.0, 1.0, 1.0, 0.2051, 1.0, 1.0, 1.0, 1.0, 1.0, 1.0, 1.0, 1.0, 1.0, 1.0, 1.0, 1.0, 1.0, 1.0, 1.0, 0.2051, 1.0, 1.0, 0.0, 0.0, 1.0, 1.0, 1.0, 1.0, 1.0, 1.0, 1.0, 0.2051, 1.0, 1.0, 0.0, 0.0, 1.0, 1.0, 0.0, 0.0, 1.0, 1.0, 0.0, 1.0, 1.0, 1.0, 0.0, 0.0, 1.0, 1.0, 1.0, 0.2051, 1.0, 1.0, 1.0, 1.0, 1.0, 1.0, 0.0, 0.0, 1.0, 1.0, 0.0, 0.0, 1.0, 1.0, 1.0, 0.2051, 1.0, 1.0, 0.0, 0.2051, 1.0, 1.0, 1.0, 1.0, 1.0, 1.0, 1.0, 1.0, 1.0, 1.0, 0.0, 0.1274, 1.0, 1.0, 0.0, 0.0, 1.0, 1.0, 1.0, 1.0, 1.0, 1.0, 1.0, 0.0, 1.0, 1.0, 0.0, 0.2051, 1.0, 1.0, 0.0, 0.0, 1.0, 1.0, 1.0, 0.1274, 1.0, 1.0, 1.0, 0.305, 1.0, 1.0, 0.0, 0.0, 1.0, 1.0, 1.0, 1.0, 1.0, 1.0, 1.0, 0.0, 1.0, 1.0, 1.0, 0.0319, 1.0, 1.0, 1.0, 0.305, 1.0, 1.0, 1.0, 0.2051, 1.0, 1.0, 0.0, 0.0, 1.0, 1.0, 1.0, 1.0, 1.0, 1.0, 1.0, 0.0319, 1.0, 1.0, 1.0, 1.0, 1.0, 1.0, 1.0, 1.0, 1.0, 1.0, 1.0, 1.0, 1.0, 1.0, 1.0, 0.0319, 1.0, 1.0, 1.0, 0.0, 1.0, 1.0, 0.6038, 0.0, 1.0, 1.0, 1.0, 0.0, 1.0, 1.0, 1.0, 0.07036, 1.0, 1.0, 1.0, 1.0, 1.0, 1.0, 0.6038, 0.0, 1.0, 1.0, 0.0, 0.0319, 1.0, 1.0, 1.0, 0.305, 1.0, 1.0, 1.0, 0.2051, 1.0, 1.0, 0.0, 0.0319, 1.0, 1.0, 1.0, 0.0, 1.0, 1.0, 1.0, 0.0, 1.0, 1.0, 0.0, 0.07036, 1.0, 1.0, 1.0, 0.2051, 1.0, 1.0, 1.0, 0.07036, 1.0, 1.0, 0.0, 0.07036, 1.0, 1.0, 0.0, 0.0319, 1.0, 1.0, 1.0, 0.2051, 1.0, 1.0, 0.0, 0.0, 1.0, 1.0, 1.0, 0.305, 1.0, 1.0, 1.0, 0.1274, 1.0, 1.0, 0.0, 0.0, 1.0, 1.0, 0.0, 0.4287, 1.0, 1.0, 0.0, 1.0, 1.0, 1.0, 1.0, 0.07036, 1.0, 1.0, 1.0, 0.305, 1.0, 1.0, 1.0, 0.4287, 1.0, 1.0, 1.0, 0.07036, 1.0, 1.0, 1.0, 0.0, 1.0, 1.0, 1.0, 0.0, 1.0, 1.0, 1.0, 0.009721, 1.0, 1.0, 1.0, 1.0, 1.0, 1.0, 1.0, 0.2051, 1.0, 1.0, 1.0, 0.07036, 1.0, 1.0, 1.0, 0.07036, 1.0, 1.0, 1.0, 0.5776, 1.0, 1.0, 0.0, 0.0, 1.0, 1.0, 1.0, 0.2051, 1.0, 1.0, 1.0, 0.4287, 1.0, 1.0, 1.0, 0.0, 1.0, 1.0, 1.0, 0.305, 1.0, 1.0, 0.0, 0.305, 1.0, 1.0, 1.0, 0.2051, 1.0, 1.0, 1.0, 0.4287, 1.0, 1.0, 1.0, 0.1274, 1.0, 1.0, 1.0, 0.1274, 1.0, 1.0, 1.0, 0.0, 1.0, 1.0, 1.0, 0.7529, 1.0, 1.0, 1.0, 1.0, 1.0, 1.0, 1.0, 1.0, 1.0, 1.0, 1.0, 1.0, 1.0, 1.0, 1.0, 1.0, 1.0, 1.0, 1.0, 0.2051, 1.0, 1.0, 1.0, 1.0, 1.0, 1.0, 1.0, 0.0, 1.0, 1.0, 0.0, 0.956, 1.0, 1.0, 1.0, 0.956, 1.0, 1.0, 1.0, 0.0, 1.0, 1.0, 1.0, 0.2051, 1.0, 1.0, 0.0, 0.009721, 1.0, 1.0, 1.0, 0.1274, 1.0, 1.0, 1.0, 0.0, 1.0, 1.0, 1.0, 0.0319, 1.0, 1.0, 1.0, 0.1274, 1.0, 1.0, 1.0, 0.0, 1.0, 1.0, 0.0, 0.009721, 1.0, 1.0, 1.0, 1.0, 1.0, 1.0, 1.0, 0.0319, 1.0, 1.0, 1.0, 0.2051, 1.0, 1.0, 1.0, 1.0, 1.0, 1.0, 1.0, 1.0, 1.0, 1.0, 1.0, 0.0319, 1.0, 1.0, 1.0, 0.0, 1.0, 1.0, 0.0, 0.0319, 1.0, 1.0, 0.0, 0.0319, 1.0, 1.0, 1.0, 0.0, 1.0, 1.0, 0.0, 0.0, 1.0, 1.0, 1.0, 0.0, 1.0, 1.0, 1.0, 0.7529, 1.0, 1.0, 1.0, 0.0, 1.0, 1.0, 1.0, 0.0319, 1.0, 1.0, 1.0, 0.7529, 1.0, 1.0, 1.0, 0.0319, 1.0, 1.0, 1.0, 0.0, 1.0, 1.0, 1.0, 0.5776, 1.0, 1.0, 1.0, 1.0, 1.0, 1.0, 1.0, 0.0, 1.0, 1.0, 1.0, 0.5776, 1.0, 1.0, 1.0, 0.0, 1.0, 1.0, 1.0, 0.7529, 1.0, 1.0, 1.0, 0.4287, 1.0, 1.0, 1.0, 0.07036, 1.0, 1.0, 1.0, 0.305, 1.0, 1.0, 0.0331, 0.1274, 1.0, 1.0, 0.0, 0.1274, 1.0, 1.0, 0.3185, 0.07036, 1.0, 1.0, 1.0, 1.0, 1.0, 1.0, 1.0, 0.305, 1.0, 1.0, 1.0, 0.07036, 1.0, 1.0, 1.0, 1.0, 1.0, 1.0, 1.0, 0.956, 1.0, 1.0, 1.0, 0.305, 1.0, 1.0, 1.0, 1.0, 1.0, 1.0, 1.0, 0.07036, 1.0, 1.0, 1.0, 0.0319, 1.0, 1.0, 1.0, 1.0, 1.0, 1.0, 1.0, 1.0, 1.0, 1.0, 1.0, 0.07036, 1.0, 1.0, 1.0, 0.1274, 1.0, 1.0, 1.0, 0.0319, 1.0, 1.0, 1.0, 0.305, 1.0, 1.0, 1.0, 0.1274, 1.0, 1.0, 0.0, 0.2051, 1.0, 1.0, 0.0, 0.0319, 1.0, 1.0, 1.0, 0.305, 1.0, 1.0, 0.0, 0.4287, 1.0, 1.0, 1.0, 0.7529, 1.0, 1.0, 1.0, 0.2051, 1.0, 1.0, 1.0, 0.1274, 1.0, 1.0, 0.0, 0.4287, 1.0, 1.0, 0.0, 0.0, 1.0, 1.0, 1.0, 0.7529, 1.0, 1.0, 1.0, 0.956, 1.0, 1.0, 0.0, 0.0319, 1.0, 1.0, 1.0, 0.2051, 1.0, 1.0, 1.0, 0.0, 1.0, 1.0, 1.0, 0.2051, 1.0, 1.0, 1.0, 0.0, 1.0, 1.0, 1.0, 0.0, 1.0, 1.0, 1.0, 0.2051, 1.0, 1.0, 1.0, 0.009721, 1.0, 1.0, 0.0, 0.0, 1.0, 1.0, 0.0, 0.009721, 1.0, 1.0, 1.0, 0.305, 1.0, 1.0, 1.0, 0.7529, 1.0, 1.0, 1.0, 0.1274, 1.0, 1.0, 1.0, 0.2051, 1.0, 1.0, 1.0, 0.0, 1.0, 1.0, 1.0, 0.1274, 1.0, 1.0, 1.0, 0.7529, 1.0, 1.0, 1.0, 0.956, 1.0, 1.0, 1.0, 0.0, 1.0, 1.0, 1.0, 0.0, 1.0, 1.0, 1.0, 0.7529, 1.0, 1.0, 1.0, 0.305, 1.0, 1.0, 1.0, 0.009721, 1.0, 1.0, 1.0, 0.1274, 1.0, 1.0, 1.0, 0.305, 1.0, 1.0, 1.0, 0.0319, 1.0, 1.0, 1.0, 0.7529, 1.0, 1.0, 1.0, 0.0319, 1.0, 1.0, 1.0, 0.5776, 1.0, 1.0, 1.0, 0.009721, 1.0, 1.0, 1.0, 0.0319, 1.0, 1.0, 1.0, 0.009721, 1.0, 1.0, 1.0, 0.305, 1.0, 1.0, 1.0, 0.956, 1.0, 1.0, 1.0, 1.0, 1.0, 1.0, 1.0, 0.5776, 1.0, 1.0, 1.0, 0.956, 1.0, 1.0, 1.0, 0.5776, 1.0, 1.0, 1.0, 0.0319, 1.0, 1.0, 1.0, 1.0, 1.0, 1.0, 0.0, 0.0, 1.0, 1.0, 1.0, 0.0319, 1.0, 1.0, 1.0, 1.0, 1.0, 1.0, 1.0, 0.2051, 1.0, 1.0, 0.0, 0.0, 1.0, 1.0, 1.0, 0.0, 1.0, 1.0, 1.0, 0.305, 1.0, 1.0, 1.0, 0.956, 1.0, 1.0, 1.0, 1.0, 1.0, 1.0, 1.0, 1.0, 1.0, 1.0, 1.0, 0.305, 1.0, 1.0, 1.0, 0.009721, 1.0, 1.0, 1.0, 1.0, 1.0, 1.0, 1.0, 1.0, 1.0, 1.0, 1.0, 0.009721, 1.0, 1.0, 1.0, 0.0, 1.0, 1.0, 1.0, 1.0, 1.0, 1.0, 0.0, 0.2051, 1.0, 1.0, 1.0, 0.009721, 1.0, 1.0, 0.0, 0.2051, 1.0, 1.0, 0.0, 0.305, 1.0, 1.0, 0.0, 0.956, 1.0, 1.0, 0.0, 0.2051, 1.0, 1.0, 0.0, 0.956, 1.0, 1.0, 1.0, 1.0, 1.0, 1.0, 1.0, 0.0, 1.0, 1.0, 0.0, 0.956, 1.0, 1.0, 1.0, 0.0, 1.0, 1.0, 0.0, 0.305, 1.0, 1.0, 0.0, 0.7529, 1.0, 1.0, 1.0, 0.956, 1.0, 1.0, 1.0, 1.0, 1.0, 1.0, 0.0, 0.7529, 1.0, 1.0, 1.0, 1.0, 1.0, 1.0, 0.0, 0.956, 1.0, 1.0, 1.0, 1.0, 1.0, 1.0, 0.0, 1.0, 1.0, 1.0, 1.0, 1.0, 1.0, 1.0, 1.0, 1.0, 1.0, 1.0, 0.0331, 0.4287, 1.0, 1.0, 0.0, 1.0, 1.0, 1.0, 1.0, 1.0, 1.0, 1.0, 1.0, 1.0, 1.0, 1.0, 1.0, 1.0, 1.0, 1.0, 1.0, 1.0, 1.0, 1.0, 1.0, 1.0, 1.0, 1.0, 1.0, 1.0, 1.0, 1.0, 1.0, 0.305, 1.0, 1.0, 1.0, 1.0, 1.0, 1.0, 1.0, 1.0, 1.0, 1.0, 1.0, 0.305, 1.0, 1.0, 1.0, 1.0, 1.0, 1.0, 1.0, 1.0, 1.0, 1.0, 0.0, 0.2051, 1.0, 1.0, 0.0, 1.0, 1.0, 1.0, 1.0, 1.0, 1.0, 1.0, 0.0, 0.2051, 1.0, 1.0, 0.0, 0.2051, 1.0, 1.0, 0.0, 0.0, 1.0, 1.0, 1.0, 0.07036, 1.0, 1.0, 1.0, 1.0, 1.0, 1.0, 1.0, 0.0, 1.0, 1.0, 0.3185, 0.07036, 1.0, 1.0, 0.0, 0.07036, 1.0, 1.0, 1.0, 1.0, 1.0, 1.0, 1.0, 0.305, 1.0, 1.0, 1.0, 0.0, 1.0, 1.0, 1.0, 0.0319, 1.0, 1.0, 1.0, 0.305, 1.0, 1.0, 1.0, 0.07036, 1.0, 1.0, 1.0, 0.0, 1.0, 1.0, 0.0, 0.0, 1.0, 1.0, 1.0, 0.1274, 1.0, 1.0, 1.0, 0.0, 1.0, 1.0, 0.6038, 0.0, 1.0, 1.0, 1.0, 0.0, 1.0, 1.0, 0.0, 0.1274, 1.0, 1.0, 1.0, 0.0, 1.0, 1.0, 1.0, 0.956, 1.0, 1.0, 1.0, 0.7529, 1.0, 1.0, 1.0, 0.0, 1.0, 1.0, 1.0, 0.0, 1.0, 1.0, 0.0, 0.1274, 1.0, 1.0, 1.0, 0.0, 1.0, 1.0, 1.0, 0.7529, 1.0, 1.0, 1.0, 0.4287, 1.0, 1.0, 1.0, 0.0, 1.0, 1.0, 1.0, 0.0, 1.0, 1.0, 1.0, 0.7529, 1.0, 1.0, 1.0, 0.07036, 1.0, 1.0, 1.0, 0.2051, 1.0, 1.0, 1.0, 0.009721, 1.0, 1.0, 1.0, 0.1274, 1.0, 1.0, 0.0, 0.0, 1.0, 1.0, 0.0, 0.305, 1.0, 1.0, 1.0, 0.2051, 1.0, 1.0, 1.0, 0.7529, 1.0, 1.0, 1.0, 0.305, 1.0, 1.0, 1.0, 0.2051, 1.0, 1.0, 1.0, 0.305, 1.0, 1.0, 1.0, 0.2051, 1.0, 1.0, 0.3185, 0.0319, 1.0, 1.0, 1.0, 0.5776, 1.0, 1.0, 1.0, 0.7529, 1.0, 1.0, 0.1329, 0.0319, 1.0, 1.0, 1.0, 0.7529, 1.0, 1.0, 1.0, 0.2051, 1.0, 1.0, 0.0, 0.0319, 1.0, 1.0, 1.0, 0.0, 1.0, 1.0, 1.0, 0.0, 1.0, 1.0, 1.0, 0.0, 1.0, 1.0, 1.0, 0.0, 1.0, 1.0, 0.0, 0.0, 1.0, 1.0, 0.0, 0.0, 1.0, 1.0, 1.0, 0.5776, 1.0, 1.0, 1.0, 0.07036, 1.0, 1.0, 1.0, 0.009721, 1.0, 1.0, 1.0, 0.009721, 1.0, 1.0, 1.0, 0.0, 1.0, 1.0, 1.0, 0.0, 1.0, 1.0, 1.0, 0.4287, 1.0, 1.0, 1.0, 1.0, 1.0, 1.0, 1.0, 0.0, 1.0, 1.0, 1.0, 0.07036, 1.0, 1.0, 1.0, 0.07036, 1.0, 1.0, 0.0, 0.0, 1.0, 1.0, 0.0, 0.2051, 1.0, 1.0, 1.0, 0.2051, 1.0, 1.0, 0.0, 0.0, 1.0, 1.0, 0.0, 0.0, 1.0, 1.0, 0.0, 0.0, 1.0, 1.0, 0.0, 0.0, 1.0, 1.0, 1.0, 0.4287, 1.0, 1.0, 1.0, 0.2051, 1.0, 1.0, 0.0, 0.0, 1.0, 1.0, 0.0, 0.0, 1.0, 1.0, 1.0, 0.0319, 1.0, 1.0, 1.0, 0.009721, 1.0, 1.0, 1.0, 0.2051, 1.0, 1.0, 1.0, 0.07036, 1.0, 1.0, 1.0, 0.009721, 1.0, 1.0, 0.0, 0.0, 1.0, 1.0, 1.0, 0.2051, 1.0, 1.0, 0.0, 0.0, 1.0, 1.0, 0.0331, 0.2051, 1.0, 1.0, 1.0, 0.4287, 1.0, 1.0, 0.0, 1.0, 1.0, 1.0, 1.0, 1.0, 1.0, 1.0, 0.0, 0.0, 1.0, 1.0, 1.0, 1.0, 1.0, 1.0, 1.0, 0.4287, 1.0, 1.0, 1.0, 0.5776, 1.0, 1.0, 1.0, 1.0, 1.0, 1.0, 1.0, 1.0, 1.0, 1.0, 0.0, 0.4287, 1.0, 1.0, 1.0, 1.0, 1.0, 1.0, 1.0, 0.4287, 1.0, 1.0, 1.0, 0.0319, 1.0, 1.0, 1.0, 1.0, 1.0, 1.0, 1.0, 1.0, 1.0, 1.0, 1.0, 0.5776, 1.0, 1.0, 1.0, 0.4287, 1.0, 1.0, 0.0331, 0.0, 1.0, 1.0, 1.0, 0.2051, 1.0, 1.0, 1.0, 0.4287, 1.0, 1.0, 1.0, 0.009721, 1.0, 1.0, 0.0, 0.0, 1.0, 1.0, 1.0, 0.0319, 1.0, 1.0, 1.0, 0.956, 1.0, 1.0, 1.0, 1.0, 1.0, 1.0, 1.0, 0.0319, 1.0, 1.0, 1.0, 0.4287, 1.0, 1.0, 1.0, 0.2051, 1.0, 1.0, 1.0, 0.07036, 1.0, 1.0, 1.0, 1.0, 1.0, 1.0, 1.0, 0.7529, 1.0, 1.0, 1.0, 0.0319, 1.0, 1.0, 1.0, 0.0319, 1.0, 1.0, 1.0, 1.0, 1.0, 1.0, 1.0, 0.0319, 1.0, 1.0, 1.0, 0.7529, 1.0, 1.0, 1.0, 0.956, 1.0, 1.0, 1.0, 0.009721, 1.0, 1.0, 1.0, 0.1274, 1.0, 1.0, 0.0, 0.0, 1.0, 1.0, 1.0, 0.305, 1.0, 1.0, 1.0, 0.956, 1.0, 1.0, 1.0, 0.7529, 1.0, 1.0, 1.0, 0.2051, 1.0, 1.0, 1.0, 0.0319, 1.0, 1.0, 1.0, 0.956, 1.0, 1.0, 1.0, 1.0, 1.0, 1.0, 1.0, 1.0, 1.0, 1.0, 1.0, 1.0, 1.0, 1.0, 1.0, 0.7529, 1.0, 1.0, 1.0, 0.4287, 1.0, 1.0, 1.0, 0.7529, 1.0, 1.0, 0.0, 0.0, 0.0, 1.0, 0.0, 0.0, 0.0, 1.0, 0.0, 0.0, 0.0, 1.0, 0.0, 0.0, 0.0, 1.0, 0.0, 0.0, 0.0, 1.0, 0.0, 0.0, 0.0, 1.0, 0.0, 0.0, 0.0, 1.0, 0.0, 0.0, 0.0, 1.0, 0.0, 0.0, 0.0, 1.0, 0.0, 0.0, 0.0, 1.0, 0.0, 0.0, 0.0, 1.0, 0.0, 0.0, 0.0, 1.0, 0.0, 0.0, 0.0, 1.0, 0.0, 0.0, 0.0, 1.0, 0.0, 0.0, 0.0, 1.0, 0.0, 0.0, 0.0, 1.0, 0.0, 0.0, 0.0, 1.0, 0.0, 0.0, 0.0, 1.0, 0.0, 0.0, 0.0, 1.0, 0.0, 0.0, 0.0, 1.0, 0.0, 0.0, 0.0, 1.0, 0.0, 0.0, 0.0, 1.0, 0.0, 0.0, 0.0, 1.0, 0.0, 0.0, 0.0, 1.0, 0.0, 0.0, 0.0, 1.0, 0.0, 0.0, 0.0, 1.0, 0.0, 0.0, 0.0, 1.0, 0.0, 0.0, 0.0, 1.0, 0.0, 0.0, 0.0, 1.0, 0.0, 0.0, 0.0, 1.0, 0.0, 0.0, 0.0, 1.0, 0.0, 0.0, 0.0, 1.0, 0.0, 0.0, 0.0, 1.0, 0.0, 0.0, 0.0, 1.0, 0.0, 0.0, 0.0, 1.0, 0.0, 0.0, 0.0, 1.0, 0.0, 0.0, 0.0, 1.0, 0.0, 0.0, 0.0, 1.0, 0.0, 0.0, 0.0, 1.0, 0.0, 0.0, 0.0, 1.0, 0.0, 0.0, 0.0, 1.0, 0.0, 0.0, 0.0, 1.0, 0.0, 0.0, 0.0, 1.0, 0.0, 0.0, 0.0, 1.0, 0.0, 0.0, 0.0, 1.0, 0.0, 0.0, 0.0, 1.0, 0.0, 0.0, 0.0, 1.0, 0.0, 0.0, 0.0, 1.0, 0.0, 0.0, 0.0, 1.0, 0.0, 0.0, 0.0, 1.0, 0.0, 0.0, 0.0, 1.0, 0.0, 0.0, 0.0, 1.0, 0.0, 0.0, 0.0, 1.0, 0.0, 0.0, 0.0, 1.0, 0.0, 0.0, 0.0, 1.0, 0.0, 0.0, 0.0, 1.0, 0.0, 0.0, 0.0, 1.0, 0.0, 0.0, 0.0, 1.0, 0.0, 0.0, 0.0, 1.0, 0.0, 0.0, 0.0, 1.0, 0.0, 0.0, 0.0, 1.0, 0.0, 0.0, 0.0, 1.0, 0.0, 0.0, 0.0, 1.0, 0.0, 0.0, 0.0, 1.0, 0.0, 0.0, 0.0, 1.0, 0.0, 0.0, 0.0, 1.0, 0.0, 0.0, 0.0, 1.0, 0.0, 0.0, 0.0, 1.0, 0.0, 0.0, 0.0, 1.0, 0.0, 0.0, 0.0, 1.0, 0.0, 0.0, 0.0, 1.0, 0.0, 0.0, 0.0, 1.0, 0.0, 0.0, 0.0, 1.0, 0.0, 0.0, 0.0, 1.0, 0.0, 0.0, 0.0, 1.0, 0.0, 0.0, 0.0, 1.0, 0.0, 0.0, 0.0, 1.0, 0.0, 0.0, 0.0, 1.0, 0.0, 0.0, 0.0, 1.0, 0.0, 0.0, 0.0, 1.0, 0.0, 0.0, 0.0, 1.0, 0.0, 0.0, 0.0, 1.0, 0.0, 0.0, 0.0, 1.0, 0.0, 0.0, 0.0, 1.0, 0.0, 0.0, 0.0, 1.0, 0.0, 0.0, 0.0, 1.0, 0.0, 0.0, 0.0, 1.0, 0.0, 0.0, 0.0, 1.0, 0.0, 0.0, 0.0, 1.0, 0.0, 0.0, 0.0, 1.0, 0.0, 0.0, 0.0, 1.0, 0.0, 0.0, 0.0, 1.0, 0.0, 0.0, 0.0, 1.0, 0.0, 0.0, 0.0, 1.0, 0.0, 0.0, 0.0, 1.0, 0.0, 0.0, 0.0, 1.0, 0.0, 0.0, 0.0, 1.0, 0.0, 0.0, 0.0, 1.0, 0.0, 0.0, 0.0, 1.0, 0.0, 0.0, 0.0, 1.0, 0.0, 0.0, 0.0, 1.0, 0.0, 0.0, 0.0, 1.0, 0.0, 0.0, 0.0, 1.0, 0.0, 0.0, 0.0, 1.0, 0.0, 0.0, 0.0, 1.0, 0.0, 0.0, 0.0, 1.0, 0.0, 0.0, 0.0, 1.0, 0.0, 0.0, 0.0, 1.0, 0.0, 0.0, 0.0, 1.0, 0.0, 0.0, 0.0, 1.0, 0.0, 0.0, 0.0, 1.0, 0.0, 0.0, 0.0, 1.0, 0.0, 0.0, 0.0, 1.0, 0.0, 0.0, 0.0, 1.0, 0.0, 0.0, 0.0, 1.0, 0.0, 0.0, 0.0, 1.0, 0.0, 0.0, 0.0, 1.0, 0.0, 0.0, 0.0, 1.0, 0.0, 0.0, 0.0, 1.0, 0.0, 0.0, 0.0, 1.0, 0.0, 0.0, 0.0, 1.0, 0.0, 0.0, 0.0, 1.0, 0.0, 0.0, 0.0, 1.0, 0.0, 0.0, 0.0, 1.0, 0.0, 0.0, 0.0, 1.0, 0.0, 0.0, 0.0, 1.0, 0.0, 0.0, 0.0, 1.0, 0.0, 0.0, 0.0, 1.0, 0.0, 0.0, 0.0, 1.0, 0.0, 0.0, 0.0, 1.0, 0.0, 0.0, 0.0, 1.0, 0.0, 0.0, 0.0, 1.0, 0.0, 0.0, 0.0, 1.0, 0.0, 0.0, 0.0, 1.0, 0.0, 0.0, 0.0, 1.0, 0.0, 0.0, 0.0, 1.0, 0.0, 0.0, 0.0, 1.0, 0.0, 0.0, 0.0, 1.0, 0.0, 0.0, 0.0, 1.0, 0.0, 0.0, 0.0, 1.0, 0.0, 0.0, 0.0, 1.0, 0.0, 0.0, 0.0, 1.0, 0.0, 0.0, 0.0, 1.0, 0.0, 0.0, 0.0, 1.0, 0.0, 0.0, 0.0, 1.0, 0.0, 0.0, 0.0, 1.0, 0.0, 0.0, 0.0, 1.0, 0.0, 0.0, 0.0, 1.0, 0.0, 0.0, 0.0, 1.0, 0.0, 0.0, 0.0, 1.0, 0.0, 0.0, 0.0, 1.0, 0.0, 0.0, 0.0, 1.0, 0.0, 0.0, 0.0, 1.0, 0.0, 0.0, 0.0, 1.0, 0.0, 0.0, 0.0, 1.0, 0.0, 0.0, 0.0, 1.0, 0.0, 0.0, 0.0, 1.0, 0.0, 0.0, 0.0, 1.0, 0.0, 0.0, 0.0, 1.0, 0.0, 0.0, 0.0, 1.0, 0.0, 0.0, 0.0, 1.0, 0.0, 0.0, 0.0, 1.0, 0.0, 0.0, 0.0, 1.0, 0.0, 0.0, 0.0, 1.0, 0.0, 0.0, 0.0, 1.0, 0.0, 0.0, 0.0, 1.0, 0.0, 0.0, 0.0, 1.0, 0.0, 0.0, 0.0, 1.0, 0.0, 0.0, 0.0, 1.0, 0.0, 0.0, 0.0, 1.0, 0.0, 0.0, 0.0, 1.0, 0.0, 0.0, 0.0, 1.0, 0.0, 0.0, 0.0, 1.0, 0.0, 0.0, 0.0, 1.0, 0.0, 0.0, 0.0, 1.0, 0.0, 0.0, 0.0, 1.0, 0.0, 0.0, 0.0, 1.0, 0.0, 0.0, 0.0, 1.0, 0.0, 0.0, 0.0, 1.0, 0.0, 0.0, 0.0, 1.0, 0.0, 0.0, 0.0, 1.0, 0.0, 0.0, 0.0, 1.0, 0.0, 0.0, 0.0, 1.0, 0.0, 0.0, 0.0, 1.0, 0.0, 0.0, 0.0, 1.0, 0.0, 0.0, 0.0, 1.0, 0.0, 0.0, 0.0, 1.0, 0.0, 0.0, 0.0, 1.0, 0.0, 0.0, 0.0, 1.0, 0.0, 0.0, 0.0, 1.0, 0.0, 0.0, 0.0, 1.0, 0.0, 0.0, 0.0, 1.0, 0.0, 0.0, 0.0, 1.0, 0.0, 0.0, 0.0, 1.0, 0.0, 0.0, 0.0, 1.0, 0.0, 0.0, 0.0, 1.0, 0.0, 0.0, 0.0, 1.0, 0.0, 0.0, 0.0, 1.0])
me_ekasia160.materials.append(mat_ekasia_tumula_01_branch)
me_ekasia160.materials.append(mat_ekasia_tumula_01_bark)
me_ekasia160.use_remesh_preserve_volume = False
me_ekasia160.use_remesh_preserve_attributes = False
me_ekasia160.use_mirror_vertex_groups = False
me_ekasia160.update()

# ---- objects
ob_base = bpy.data.objects.new('base', None)
ob_detail80 = bpy.data.objects.new('detail80', None)
ob_start = bpy.data.objects.new('start', None)
ob_ekasia80 = bpy.data.objects.new('ekasia80', me_ekasia80)
ob_collisionmesh_1 = bpy.data.objects.new('collisionmesh-1', me_collisionmesh_1)
ob_ekasia160 = bpy.data.objects.new('ekasia160', me_ekasia160)
ob_detail160 = bpy.data.objects.new('detail160', None)
ob_collision_1 = bpy.data.objects.new('collision-1', None)
ob_hemi = bpy.data.objects.new('Hemi', light_hemi)

# ---- transforms, parenting, visibility, modifiers, constraints
ob_base.location = (0.0, 0.0, 0.0)
ob_base.empty_image_offset = (0.0, 0.0)
ob_base.lineart.crease_threshold = 0.0
ob_detail80.parent = ob_base
ob_detail80.location = (0.0, 0.0, 0.0)
ob_detail80.empty_image_offset = (0.0, 0.0)
ob_detail80.lineart.crease_threshold = 0.0
ob_start.parent = ob_base
ob_start.location = (0.0, 0.0, 0.0)
ob_start.empty_image_offset = (0.0, 0.0)
ob_start.lineart.crease_threshold = 0.0
ob_ekasia80.parent = ob_start
ob_ekasia80.location = (0.0, 0.0, 0.0)
ob_ekasia80.lineart.crease_threshold = 0.0
ob_collisionmesh_1.parent = ob_start
ob_collisionmesh_1.location = (0.0, 0.0, 0.0)
ob_collisionmesh_1.lineart.crease_threshold = 0.0
ob_ekasia160.parent = ob_start
ob_ekasia160.location = (0.0, 0.0, 0.0)
ob_ekasia160.lineart.crease_threshold = 0.0
ob_detail160.parent = ob_base
ob_detail160.location = (0.0, 0.0, 0.0)
ob_detail160.empty_image_offset = (0.0, 0.0)
ob_detail160.lineart.crease_threshold = 0.0
ob_collision_1.parent = ob_base
ob_collision_1.location = (0.0, 0.0, 0.0)
ob_collision_1.empty_image_offset = (0.0, 0.0)
ob_collision_1.lineart.crease_threshold = 0.0
ob_hemi.location = (13.63, 5.582, -7.251)
ob_hemi.lineart.crease_threshold = 0.0

# ---- collection membership
col_collection_1.objects.link(ob_base)
col_collection_1.objects.link(ob_detail80)
col_collection_1.objects.link(ob_start)
col_collection_1.objects.link(ob_ekasia80)
col_collection_1.objects.link(ob_collisionmesh_1)
col_collection_1.objects.link(ob_ekasia160)
col_collection_1.objects.link(ob_detail160)
col_collection_1.objects.link(ob_collision_1)
col_collection_1.objects.link(ob_hemi)

# ---- scene / render settings (as saved in the file)
scene.frame_start = 1; scene.frame_end = 250; scene.frame_set(1)
scene.render.engine = 'BLENDER_EEVEE_NEXT'
scene.render.image_settings.color_mode = 'RGB'
scene.render.image_settings.compression = 90
scene.render.resolution_percentage = 50
scene.render.dither_intensity = 0.0
scene.render.bake_margin = 2
scene.cycles.use_denoising = False
scene.cycles.samples = 10
scene.cycles.sampling_pattern = 'TABULATED_SOBOL'
scene.cycles.light_sampling_threshold = 0.0
scene.cycles.use_adaptive_sampling = False
scene.cycles.use_light_tree = False
scene.cycles.blur_glossy = 0.0
scene.cycles.volume_bounces = 1
scene.cycles.pixel_filter_type = 'GAUSSIAN'
scene.cycles.sample_clamp_indirect = 0.0
scene.view_settings.view_transform = 'Standard'
bpy.context.view_layer.update()

# ---- added for rendering (the .blend has no active camera): camera
cam_auto = bpy.data.cameras.new('AutoCamera')
cam_auto.lens = 50.0
cam_auto.sensor_width = 36.0
cam_auto.clip_end = 1000.0
ob_auto_camera = bpy.data.objects.new('AutoCamera', cam_auto)
scene.collection.objects.link(ob_auto_camera)
ob_auto_camera.location = (24.261, -29.7154, 28.0591)
ob_auto_camera.rotation_euler = (1.09748, -7.21219e-08, 0.694738)
scene.camera = ob_auto_camera
bpy.context.view_layer.update()
